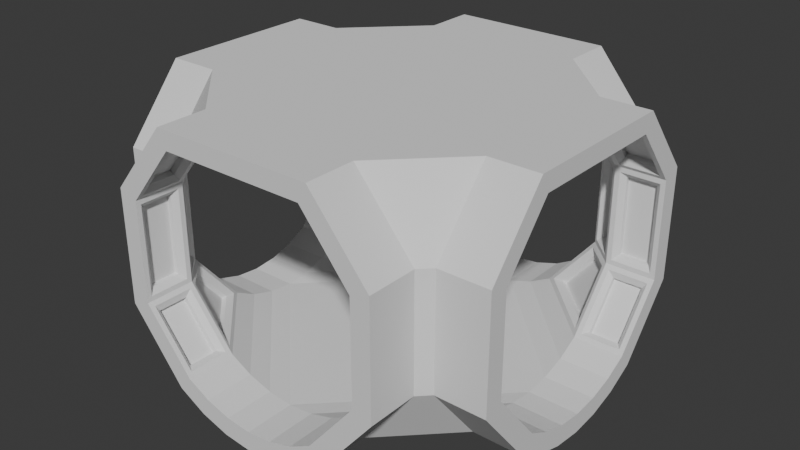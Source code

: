 # Source: corridor-junction-x.blend  (saved by Blender 4.4.32; exported with 4.5.12 LTS)
import bpy
from mathutils import Matrix  # noqa: F401  (used for matrix-valued properties, if any)

bpy.ops.wm.read_factory_settings(use_empty=True)
scene = bpy.context.scene
scene.name = 'Scene'

# ---- collections
col_collection = bpy.data.collections.new('Collection'); scene.collection.children.link(col_collection)

# ---- world
world_world = bpy.data.worlds.new('World'); scene.world = world_world
world_world.use_nodes = True; world_world.node_tree.nodes.clear()
_N = world_world.node_tree.nodes; _L = world_world.node_tree.links
n0 = _N.new('ShaderNodeOutputWorld'); n0.name = 'World Output'; n0.location = (300, 300)
n1 = _N.new('ShaderNodeBackground'); n1.name = 'Background'; n1.location = (10, 300)
n1.inputs[0].default_value = (0.05088, 0.05088, 0.05088, 1.0)
_L.new(n1.outputs[0], n0.inputs[0])
n0.is_active_output = True
world_world.color = (0.05088, 0.05088, 0.05088)
world_world.sun_shadow_jitter_overblur = 0.0

# ---- meshes
me_cylinder_001 = bpy.data.meshes.new('Cylinder.001')
me_cylinder_001.from_pydata([(0.7184, 1.598, -2.126), (1.197, 1.015, -2.126), (1.197, 0.01962, -2.126), (0.7184, -0.5638, -2.126), (0.4937, -0.6839, -2.126), (0.2498, -0.7579, -2.126), (-0.003825, -0.7829, -2.126), (-0.2574, -0.7579, -2.126), (-0.5013, -0.6839, -2.126), (-0.7261, -0.5638, -2.126), (-1.205, 0.01962, -2.126), (-1.205, 1.015, -2.126), (-0.7261, 1.598, -2.126), (0.8039, 1.779, -2.126), (1.386, 1.082, -2.126), (1.386, -0.04776, -2.126), (0.8453, -0.7184, -2.126), (0.5702, -0.8687, -2.126), (0.2888, -0.9541, -2.126), (-0.003825, -0.9829, -2.126), (-0.2965, -0.9541, -2.126), (-0.5778, -0.8687, -2.126), (-0.8529, -0.7184, -2.126), (-1.393, -0.04776, -2.126), (-1.393, 1.082, -2.126), (-0.8116, 1.779, -2.126), (-0.7261, 1.598, 1.874), (-1.205, 1.015, 1.874), (-1.205, 0.01962, 1.874), (-0.7261, -0.5638, 1.874), (-0.5013, -0.6839, 1.874), (-0.2574, -0.7579, 1.874), (-0.003825, -0.7829, 1.874), (0.2498, -0.7579, 1.874), (0.4937, -0.6839, 1.874), (0.7184, -0.5638, 1.874), (1.197, 0.01962, 1.874), (1.197, 1.015, 1.874), (0.7184, 1.598, 1.874), (-0.8116, 1.779, 1.874), (-1.393, 1.082, 1.874), (-1.393, -0.04776, 1.874), (-0.8529, -0.7184, 1.874), (-0.5779, -0.8687, 1.874), (-0.2965, -0.9541, 1.874), (-0.003825, -0.9829, 1.874), (0.2888, -0.9541, 1.874), (0.5702, -0.8687, 1.874), (0.8453, -0.7184, 1.874), (1.386, -0.04776, 1.874), (1.386, 1.082, 1.874), (0.8039, 1.779, 1.874), (-2.004, 1.598, -0.8484), (-2.004, 1.015, -1.327), (-2.004, 0.01962, -1.327), (-2.004, -0.5638, -0.8484), (-2.004, -0.6839, -0.6236), (-2.004, -0.7579, -0.3797), (-2.004, -0.7829, -0.1261), (-2.004, -0.7579, 0.1275), (-2.004, -0.6839, 0.3714), (-2.004, -0.5638, 0.5961), (-2.004, 0.01962, 1.075), (-2.004, 1.015, 1.075), (-2.004, 1.598, 0.5961), (-2.004, 1.779, -0.9339), (-2.004, 1.082, -1.515), (-2.004, -0.04776, -1.515), (-2.004, -0.7184, -0.9752), (-2.004, -0.8687, -0.7002), (-2.004, -0.9541, -0.4188), (-2.004, -0.9829, -0.1261), (-2.004, -0.9541, 0.1665), (-2.004, -0.8687, 0.4479), (-2.004, -0.7184, 0.723), (-2.004, -0.04776, 1.263), (-2.004, 1.082, 1.263), (-2.004, 1.779, 0.6816), (1.996, 1.598, 0.5961), (1.996, 1.015, 1.075), (1.996, 0.01962, 1.075), (1.996, -0.5638, 0.5961), (1.996, -0.6839, 0.3714), (1.996, -0.7579, 0.1275), (1.996, -0.7829, -0.1261), (1.996, -0.7579, -0.3797), (1.996, -0.6839, -0.6236), (1.996, -0.5638, -0.8484), (1.996, 0.01962, -1.327), (1.996, 1.015, -1.327), (1.996, 1.598, -0.8484), (1.996, 1.779, 0.6816), (1.996, 1.082, 1.263), (1.996, -0.04776, 1.263), (1.996, -0.7184, 0.723), (1.996, -0.8687, 0.4479), (1.996, -0.9541, 0.1665), (1.996, -0.9829, -0.1261), (1.996, -0.9541, -0.4188), (1.996, -0.8687, -0.7002), (1.996, -0.7184, -0.9752), (1.996, -0.04776, -1.515), (1.996, 1.082, -1.515), (1.996, 1.779, -0.9339), (1.496, 1.598, 0.5961), (1.496, 1.015, 1.075), (1.496, 0.01962, 1.075), (1.496, -0.5638, 0.5961), (1.496, -0.6839, 0.3714), (1.496, -0.7579, 0.1275), (1.496, -0.7829, -0.1261), (1.496, -0.7579, -0.3797), (1.496, -0.6839, -0.6236), (1.496, -0.5638, -0.8484), (1.496, 0.01962, -1.327), (1.496, 1.015, -1.327), (1.496, 1.598, -0.8484), (1.496, 1.779, 0.6816), (1.496, 1.082, 1.263), (1.496, -0.04776, 1.263), (1.496, -0.7184, 0.723), (1.496, -0.8687, 0.4479), (1.496, -0.9541, 0.1665), (1.496, -0.9829, -0.1261), (1.496, -0.9541, -0.4188), (1.496, -0.8687, -0.7002), (1.496, -0.7184, -0.9752), (1.496, -0.04776, -1.515), (1.496, 1.082, -1.515), (1.496, 1.779, -0.9339), (-0.7261, 1.598, 1.874), (-1.205, 1.015, 1.874), (-1.205, 0.01962, 1.874), (-0.7261, -0.5638, 1.874), (-0.5013, -0.6839, 1.874), (-0.2574, -0.7579, 1.874), (-0.003825, -0.7829, 1.874), (0.2498, -0.7579, 1.874), (0.4937, -0.6839, 1.874), (0.7184, -0.5638, 1.874), (1.197, 0.01962, 1.874), (1.197, 1.015, 1.874), (0.7184, 1.598, 1.874), (0.8453, -0.7184, 1.874), (-0.7261, 1.598, 1.374), (-1.205, 1.015, 1.374), (-1.205, 0.01962, 1.374), (-0.7261, -0.5638, 1.374), (-0.5013, -0.6839, 1.374), (-0.2574, -0.7579, 1.374), (-0.003825, -0.7829, 1.374), (0.2498, -0.7579, 1.374), (0.4937, -0.6839, 1.374), (0.7184, -0.5638, 1.374), (1.197, 0.01962, 1.374), (1.197, 1.015, 1.374), (0.7184, 1.598, 1.374), (-0.8116, 1.779, 1.374), (-1.393, 1.082, 1.374), (-1.393, -0.04776, 1.374), (-0.8529, -0.7184, 1.374), (-0.5779, -0.8687, 1.374), (-0.2965, -0.9541, 1.374), (-0.003825, -0.9829, 1.374), (0.2888, -0.9541, 1.374), (0.5702, -0.8687, 1.374), (0.8453, -0.7184, 1.374), (1.386, -0.04776, 1.374), (1.386, 1.082, 1.374), (0.8039, 1.779, 1.374), (-1.504, 1.598, -0.8484), (-1.504, 1.015, -1.327), (-1.504, 0.01962, -1.327), (-1.504, -0.5638, -0.8484), (-1.504, -0.6839, -0.6236), (-1.504, -0.7579, -0.3797), (-1.504, -0.7829, -0.1261), (-1.504, -0.7579, 0.1275), (-1.504, -0.6839, 0.3714), (-1.504, -0.5638, 0.5961), (-1.504, 0.01962, 1.075), (-1.504, 1.015, 1.075), (-1.504, 1.598, 0.5961), (-1.504, 1.779, -0.9339), (-1.504, 1.082, -1.515), (-1.504, -0.04776, -1.515), (-1.504, -0.7184, -0.9752), (-1.504, -0.8687, -0.7002), (-1.504, -0.9541, -0.4188), (-1.504, -0.9829, -0.1261), (-1.504, -0.9541, 0.1665), (-1.504, -0.8687, 0.4479), (-1.504, -0.7184, 0.723), (-1.504, -0.04776, 1.263), (-1.504, 1.082, 1.263), (-1.504, 1.779, 0.6816), (0.7184, 1.598, -1.626), (1.197, 1.015, -1.626), (1.197, 0.01962, -1.626), (0.7184, -0.5638, -1.626), (0.4937, -0.6839, -1.626), (0.2498, -0.7579, -1.626), (-0.003825, -0.7829, -1.626), (-0.2574, -0.7579, -1.626), (-0.5013, -0.6839, -1.626), (-0.7261, -0.5638, -1.626), (-1.205, 0.01962, -1.626), (-1.205, 1.015, -1.626), (-0.7261, 1.598, -1.626), (0.8039, 1.779, -1.626), (1.386, 1.082, -1.626), (1.386, -0.04776, -1.626), (0.8453, -0.7184, -1.626), (0.5702, -0.8687, -1.626), (0.2888, -0.9541, -1.626), (-0.003825, -0.9829, -1.626), (-0.2965, -0.9541, -1.626), (-0.5778, -0.8687, -1.626), (-0.8529, -0.7184, -1.626), (-1.393, -0.04776, -1.626), (-1.393, 1.082, -1.626), (-0.8116, 1.779, -1.626), (1.896, -0.1211, 1.089), (1.896, -0.5499, 0.7369), (1.596, -0.5499, 0.7369), (1.596, -0.1211, 1.089), (1.896, 1.155, -1.341), (1.896, 1.584, -0.9891), (1.596, 1.584, -0.9891), (1.596, 1.155, -1.341), (1.896, 0.9146, 1.175), (1.896, 0.1196, 1.175), (1.596, 0.1196, 1.175), (1.596, 0.9146, 1.175), (1.896, 0.9146, -1.427), (1.596, 0.9146, -1.427), (1.596, 0.1196, -1.427), (1.896, 0.1196, -1.427), (1.896, 1.584, 0.7369), (1.896, 1.155, 1.089), (1.596, 1.155, 1.089), (1.596, 1.584, 0.7369), (1.896, -0.1211, -1.341), (1.596, -0.1211, -1.341), (1.596, -0.5499, -0.9891), (1.896, -0.5499, -0.9891), (1.211, 1.155, 1.774), (0.8592, 1.584, 1.774), (0.8592, 1.584, 1.474), (1.211, 1.155, 1.474), (1.297, 0.9146, 1.774), (1.297, 0.9146, 1.474), (1.297, 0.1196, 1.474), (1.297, 0.1196, 1.774), (1.211, -0.1211, 1.774), (1.211, -0.1211, 1.474), (0.8592, -0.5499, 1.474), (0.8592, -0.5499, 1.774), (-1.305, 0.9146, 1.774), (-1.305, 0.1196, 1.774), (-1.305, 0.1196, 1.474), (-1.305, 0.9146, 1.474), (-0.8668, 1.584, 1.774), (-1.219, 1.155, 1.774), (-1.219, 1.155, 1.474), (-0.8668, 1.584, 1.474), (-1.904, 0.9146, 1.175), (-1.604, 0.9146, 1.175), (-1.604, 0.1196, 1.175), (-1.904, 0.1196, 1.175), (-1.904, 1.584, -0.9891), (-1.904, 1.155, -1.341), (-1.604, 1.155, -1.341), (-1.604, 1.584, -0.9891), (-1.904, -0.1211, 1.089), (-1.604, -0.1211, 1.089), (-1.604, -0.5499, 0.7369), (-1.904, -0.5499, 0.7369), (-1.904, -0.1211, -1.341), (-1.904, -0.5499, -0.9891), (-1.604, -0.5499, -0.9891), (-1.604, -0.1211, -1.341), (-1.904, 1.155, 1.089), (-1.904, 1.584, 0.7369), (-1.604, 1.584, 0.7369), (-1.604, 1.155, 1.089), (-1.904, 0.9146, -1.427), (-1.904, 0.1196, -1.427), (-1.604, 0.1196, -1.427), (-1.604, 0.9146, -1.427), (1.297, 0.9146, -2.026), (1.297, 0.1196, -2.026), (1.297, 0.1196, -1.726), (1.297, 0.9146, -1.726), (-1.305, 0.9146, -2.026), (-1.305, 0.9146, -1.726), (-1.305, 0.1196, -1.726), (-1.305, 0.1196, -2.026), (0.8592, 1.584, -2.026), (1.211, 1.155, -2.026), (1.211, 1.155, -1.726), (0.8592, 1.584, -1.726), (1.211, -0.1211, -2.026), (0.8592, -0.5499, -2.026), (0.8592, -0.5499, -1.726), (1.211, -0.1211, -1.726), (-1.219, 1.155, -2.026), (-0.8668, 1.584, -2.026), (-0.8668, 1.584, -1.726), (-1.219, 1.155, -1.726), (-1.346, 0.9146, 1.374), (-1.346, 0.1196, 1.374), (-1.504, 0.1196, 1.216), (-1.504, 0.9146, 1.216), (-0.9373, 1.562, 1.356), (-1.274, 1.151, 1.356), (-1.486, 1.151, 1.144), (-1.486, 1.562, 0.8074), (-1.274, -0.1171, 1.356), (-0.9373, -0.5275, 1.356), (-1.486, -0.5275, 0.8074), (-1.486, -0.1171, 1.144), (-1.504, 0.9146, -1.469), (-1.504, 0.1196, -1.469), (-1.346, 0.1196, -1.626), (-1.346, 0.9146, -1.626), (-1.486, 1.562, -1.06), (-1.486, 1.151, -1.396), (-1.274, 1.151, -1.608), (-0.9373, 1.562, -1.608), (-1.486, -0.1171, -1.396), (-1.486, -0.5275, -1.06), (-0.9373, -0.5275, -1.608), (-1.274, -0.1171, -1.608), (1.478, -0.1171, 1.144), (1.478, -0.5275, 0.8074), (0.9297, -0.5275, 1.356), (1.267, -0.1171, 1.356), (1.496, 0.9146, 1.216), (1.496, 0.1196, 1.216), (1.339, 0.1196, 1.374), (1.339, 0.9146, 1.374), (1.478, 1.562, 0.8074), (1.478, 1.151, 1.144), (1.267, 1.151, 1.356), (0.9297, 1.562, 1.356), (1.478, -0.5275, -1.06), (1.478, -0.1171, -1.396), (1.267, -0.1171, -1.608), (0.9297, -0.5275, -1.608), (1.496, 0.1196, -1.469), (1.496, 0.9146, -1.469), (1.339, 0.9146, -1.626), (1.339, 0.1196, -1.626), (1.478, 1.151, -1.396), (1.478, 1.562, -1.06), (0.9297, 1.562, -1.608), (1.267, 1.151, -1.608), (-0.8668, -0.5499, 1.774), (-0.8668, -0.5499, 1.474), (-1.219, -0.1211, 1.474), (-1.219, -0.1211, 1.774), (-1.219, -0.1211, -2.026), (-1.219, -0.1211, -1.726), (-0.8668, -0.5499, -1.726), (-0.8668, -0.5499, -2.026), (1.425, 0.9146, 1.146), (1.425, 0.1196, 1.146), (1.268, 0.9146, 1.303), (1.268, 0.1196, 1.303), (-1.18, -0.0894, 1.774), (-1.173, -0.01903, 1.824), (-0.7578, -0.5252, 1.824), (-0.8282, -0.5182, 1.774), (1.896, -0.0894, 1.05), (1.946, -0.01903, 1.043), (1.946, -0.5252, 0.6278), (1.896, -0.5182, 0.6982), (1.596, -0.0894, 1.05), (1.546, -0.01903, 1.043), (1.546, -0.5252, 0.6278), (1.596, -0.5182, 0.6982), (1.896, 1.124, -1.302), (1.946, 1.053, -1.295), (1.946, 1.559, -0.8801), (1.896, 1.552, -0.9505), (1.596, 1.124, -1.302), (1.546, 1.053, -1.295), (1.546, 1.559, -0.8801), (1.596, 1.552, -0.9505), (1.896, 0.9146, 1.125), (1.946, 0.9646, 1.075), (1.946, 0.06962, 1.075), (1.896, 0.1196, 1.125), (1.596, 0.9146, 1.125), (1.546, 0.9646, 1.075), (1.546, 0.06962, 1.075), (1.596, 0.1196, 1.125), (1.546, 0.9646, -1.327), (1.596, 0.9146, -1.377), (1.896, 0.9146, -1.377), (1.946, 0.9646, -1.327), (1.896, 0.1196, -1.377), (1.946, 0.06962, -1.327), (1.546, 0.06962, -1.327), (1.596, 0.1196, -1.377), (1.896, 1.552, 0.6982), (1.946, 1.559, 0.6278), (1.946, 1.053, 1.043), (1.896, 1.124, 1.05), (1.596, 1.552, 0.6982), (1.546, 1.559, 0.6278), (1.546, 1.053, 1.043), (1.596, 1.124, 1.05), (1.896, -0.0894, -1.302), (1.946, -0.01903, -1.295), (1.546, -0.01903, -1.295), (1.596, -0.0894, -1.302), (1.896, -0.5182, -0.9505), (1.946, -0.5252, -0.8801), (1.546, -0.5252, -0.8801), (1.596, -0.5182, -0.9505), (1.172, 1.124, 1.774), (1.165, 1.053, 1.824), (0.7501, 1.559, 1.824), (0.8205, 1.552, 1.774), (1.172, 1.124, 1.474), (1.165, 1.053, 1.424), (0.7501, 1.559, 1.424), (0.8205, 1.552, 1.474), (1.197, 0.9646, 1.424), (1.247, 0.9146, 1.474), (1.247, 0.9146, 1.774), (1.197, 0.9646, 1.824), (1.247, 0.1196, 1.774), (1.197, 0.06962, 1.824), (1.197, 0.06962, 1.424), (1.247, 0.1196, 1.474), (1.172, -0.0894, 1.774), (1.165, -0.01903, 1.824), (1.165, -0.01903, 1.424), (1.172, -0.0894, 1.474), (0.8205, -0.5182, 1.774), (0.7501, -0.5252, 1.824), (0.7501, -0.5252, 1.424), (0.8205, -0.5182, 1.474), (-1.255, 0.9146, 1.774), (-1.205, 0.9646, 1.824), (-1.205, 0.06962, 1.824), (-1.255, 0.1196, 1.774), (-1.255, 0.9146, 1.474), (-1.205, 0.9646, 1.424), (-1.205, 0.06962, 1.424), (-1.255, 0.1196, 1.474), (-0.8282, 1.552, 1.774), (-0.7578, 1.559, 1.824), (-1.173, 1.053, 1.824), (-1.18, 1.124, 1.774), (-0.8282, 1.552, 1.474), (-0.7578, 1.559, 1.424), (-1.173, 1.053, 1.424), (-1.18, 1.124, 1.474), (-1.554, 0.9646, 1.075), (-1.604, 0.9146, 1.125), (-1.904, 0.9146, 1.125), (-1.954, 0.9646, 1.075), (-1.904, 0.1196, 1.125), (-1.954, 0.06962, 1.075), (-1.554, 0.06962, 1.075), (-1.604, 0.1196, 1.125), (-1.904, 1.552, -0.9505), (-1.954, 1.559, -0.8801), (-1.954, 1.053, -1.295), (-1.904, 1.124, -1.302), (-1.604, 1.552, -0.9505), (-1.554, 1.559, -0.8801), (-1.554, 1.053, -1.295), (-1.604, 1.124, -1.302), (-1.904, -0.0894, 1.05), (-1.954, -0.01903, 1.043), (-1.554, -0.01903, 1.043), (-1.604, -0.0894, 1.05), (-1.904, -0.5182, 0.6982), (-1.954, -0.5252, 0.6278), (-1.554, -0.5252, 0.6278), (-1.604, -0.5182, 0.6982), (-1.904, -0.0894, -1.302), (-1.954, -0.01903, -1.295), (-1.954, -0.5252, -0.8801), (-1.904, -0.5182, -0.9505), (-1.604, -0.0894, -1.302), (-1.554, -0.01903, -1.295), (-1.554, -0.5252, -0.8801), (-1.604, -0.5182, -0.9505), (-1.904, 1.124, 1.05), (-1.954, 1.053, 1.043), (-1.954, 1.559, 0.6278), (-1.904, 1.552, 0.6982), (-1.604, 1.124, 1.05), (-1.554, 1.053, 1.043), (-1.554, 1.559, 0.6278), (-1.604, 1.552, 0.6982), (-1.904, 0.9146, -1.377), (-1.954, 0.9646, -1.327), (-1.954, 0.06962, -1.327), (-1.904, 0.1196, -1.377), (-1.604, 0.9146, -1.377), (-1.554, 0.9646, -1.327), (-1.554, 0.06962, -1.327), (-1.604, 0.1196, -1.377), (1.247, 0.9146, -2.026), (1.197, 0.9646, -2.076), (1.197, 0.06962, -2.076), (1.247, 0.1196, -2.026), (1.247, 0.9146, -1.726), (1.197, 0.9646, -1.676), (1.197, 0.06962, -1.676), (1.247, 0.1196, -1.726), (-1.205, 0.9646, -1.676), (-1.255, 0.9146, -1.726), (-1.255, 0.9146, -2.026), (-1.205, 0.9646, -2.076), (-1.255, 0.1196, -2.026), (-1.205, 0.06962, -2.076), (-1.205, 0.06962, -1.676), (-1.255, 0.1196, -1.726), (0.8205, 1.552, -2.026), (0.7501, 1.559, -2.076), (1.165, 1.053, -2.076), (1.172, 1.124, -2.026), (0.8205, 1.552, -1.726), (0.7501, 1.559, -1.676), (1.165, 1.053, -1.676), (1.172, 1.124, -1.726), (1.172, -0.0894, -2.026), (1.165, -0.01903, -2.076), (0.7501, -0.5252, -2.076), (0.8205, -0.5182, -2.026), (1.172, -0.0894, -1.726), (1.165, -0.01903, -1.676), (0.7501, -0.5252, -1.676), (0.8205, -0.5182, -1.726), (-1.18, 1.124, -2.026), (-1.173, 1.053, -2.076), (-0.7578, 1.559, -2.076), (-0.8282, 1.552, -2.026), (-1.18, 1.124, -1.726), (-1.173, 1.053, -1.676), (-0.7578, 1.559, -1.676), (-0.8282, 1.552, -1.726), (-1.311, 0.9146, 1.339), (-1.24, 0.9646, 1.339), (-1.24, 0.06962, 1.339), (-1.311, 0.1196, 1.339), (-1.468, 0.9146, 1.181), (-1.468, 0.9646, 1.11), (-1.468, 0.06962, 1.11), (-1.468, 0.1196, 1.181), (-0.9067, 1.537, 1.325), (-0.8011, 1.555, 1.334), (-1.209, 1.058, 1.334), (-1.244, 1.126, 1.325), (-1.455, 1.537, 0.7768), (-1.464, 1.555, 0.6712), (-1.464, 1.058, 1.079), (-1.455, 1.126, 1.114), (-1.244, -0.09197, 1.325), (-1.209, -0.02363, 1.334), (-0.8011, -0.5206, 1.334), (-0.9067, -0.5024, 1.325), (-1.455, -0.09197, 1.114), (-1.464, -0.02363, 1.079), (-1.464, -0.5206, 0.6712), (-1.455, -0.5024, 0.7768), (-1.468, 0.9146, -1.433), (-1.468, 0.9646, -1.363), (-1.468, 0.06962, -1.363), (-1.468, 0.1196, -1.433), (-1.311, 0.9146, -1.591), (-1.24, 0.9646, -1.591), (-1.24, 0.06962, -1.591), (-1.311, 0.1196, -1.591), (-1.455, 1.537, -1.029), (-1.464, 1.555, -0.9234), (-1.464, 1.058, -1.331), (-1.455, 1.126, -1.366), (-0.9067, 1.537, -1.578), (-0.8011, 1.555, -1.587), (-1.209, 1.058, -1.587), (-1.244, 1.126, -1.578), (-1.455, -0.09197, -1.366), (-1.464, -0.02363, -1.331), (-1.464, -0.5206, -0.9234), (-1.455, -0.5024, -1.029), (-1.244, -0.09197, -1.578), (-1.209, -0.02363, -1.587), (-0.8011, -0.5206, -1.587), (-0.9067, -0.5024, -1.578), (1.448, -0.09197, 1.114), (1.457, -0.02363, 1.079), (1.457, -0.5206, 0.6712), (1.448, -0.5024, 0.7768), (1.236, -0.09197, 1.325), (1.201, -0.02363, 1.334), (0.7935, -0.5206, 1.334), (0.8991, -0.5024, 1.325), (1.448, 1.537, 0.7768), (1.457, 1.555, 0.6712), (1.457, 1.058, 1.079), (1.448, 1.126, 1.114), (0.8991, 1.537, 1.325), (0.7935, 1.555, 1.334), (1.201, 1.058, 1.334), (1.236, 1.126, 1.325), (1.448, -0.5024, -1.029), (1.457, -0.5206, -0.9234), (1.457, -0.02363, -1.331), (1.448, -0.09197, -1.366), (0.8991, -0.5024, -1.578), (0.7935, -0.5206, -1.587), (1.201, -0.02363, -1.587), (1.236, -0.09197, -1.578), (1.461, 0.1196, -1.433), (1.461, 0.06962, -1.363), (1.461, 0.9646, -1.363), (1.461, 0.9146, -1.433), (1.303, 0.1196, -1.591), (1.233, 0.06962, -1.591), (1.233, 0.9646, -1.591), (1.303, 0.9146, -1.591), (1.448, 1.126, -1.366), (1.457, 1.058, -1.331), (1.457, 1.555, -0.9234), (1.448, 1.537, -1.029), (1.236, 1.126, -1.578), (1.201, 1.058, -1.587), (0.7935, 1.555, -1.587), (0.8991, 1.537, -1.578), (-0.7578, -0.5252, 1.424), (-0.8282, -0.5182, 1.474), (-1.173, -0.01903, 1.424), (-1.18, -0.0894, 1.474), (-1.18, -0.0894, -2.026), (-1.173, -0.01903, -2.076), (-1.173, -0.01903, -1.676), (-1.18, -0.0894, -1.726), (-0.8282, -0.5182, -2.026), (-0.7578, -0.5252, -2.076), (-0.7578, -0.5252, -1.676), (-0.8282, -0.5182, -1.726)], [], [(3, 16, 17, 4), (4, 17, 18, 5), (5, 18, 19, 6), (6, 19, 20, 7), (7, 20, 21, 8), (8, 21, 22, 9), (2, 15, 16, 3), (1, 14, 15, 2), (0, 13, 14, 1), (12, 25, 13, 0), (11, 24, 25, 12), (10, 23, 24, 11), (9, 22, 23, 10), (29, 42, 43, 30), (30, 43, 44, 31), (31, 44, 45, 32), (32, 45, 46, 33), (33, 46, 47, 34), (34, 47, 48, 35), (28, 41, 42, 29), (27, 40, 41, 28), (26, 39, 40, 27), (38, 51, 39, 26), (37, 50, 51, 38), (36, 49, 50, 37), (35, 48, 49, 36), (55, 68, 69, 56), (56, 69, 70, 57), (57, 70, 71, 58), (58, 71, 72, 59), (59, 72, 73, 60), (60, 73, 74, 61), (54, 67, 68, 55), (53, 66, 67, 54), (52, 65, 66, 53), (64, 77, 65, 52), (63, 76, 77, 64), (62, 75, 76, 63), (61, 74, 75, 62), (81, 94, 95, 82), (82, 95, 96, 83), (83, 96, 97, 84), (84, 97, 98, 85), (85, 98, 99, 86), (86, 99, 100, 87), (80, 93, 94, 81), (79, 92, 93, 80), (78, 91, 92, 79), (90, 103, 91, 78), (89, 102, 103, 90), (88, 101, 102, 89), (87, 100, 101, 88), (222, 223, 224, 225), (86, 112, 111, 85), (226, 227, 228, 229), (84, 110, 109, 83), (230, 231, 232, 233), (234, 235, 236, 237), (82, 108, 107, 81), (87, 113, 112, 86), (238, 239, 240, 241), (242, 243, 244, 245), (85, 111, 110, 84), (83, 109, 108, 82), (90, 78, 104, 116), (102, 128, 129, 103), (96, 122, 123, 97), (92, 118, 119, 93), (101, 127, 128, 102), (94, 120, 121, 95), (99, 125, 126, 100), (91, 117, 118, 92), (97, 123, 124, 98), (100, 126, 127, 101), (95, 121, 122, 96), (103, 129, 117, 91), (93, 119, 120, 94), (98, 124, 125, 99), (31, 135, 134, 30), (38, 26, 130, 142), (34, 138, 137, 33), (37, 38, 142, 141), (32, 136, 135, 31), (35, 139, 143, 48), (27, 28, 132, 131), (37, 141, 140, 36), (35, 139, 138, 34), (26, 27, 131, 130), (33, 137, 136, 32), (36, 140, 139, 35), (136, 150, 149, 135), (246, 247, 248, 249), (137, 151, 150, 136), (250, 251, 252, 253), (138, 152, 151, 137), (254, 255, 256, 257), (139, 153, 152, 138), (258, 259, 260, 261), (262, 263, 264, 265), (135, 149, 148, 134), (142, 130, 144, 156), (41, 159, 160, 42), (46, 164, 165, 47), (50, 168, 169, 51), (44, 162, 163, 45), (40, 158, 159, 41), (49, 167, 168, 50), (42, 160, 161, 43), (47, 165, 166, 48), (39, 157, 158, 40), (45, 163, 164, 46), (48, 166, 167, 49), (43, 161, 162, 44), (51, 169, 157, 39), (266, 267, 268, 269), (56, 174, 173, 55), (61, 179, 178, 60), (270, 271, 272, 273), (59, 177, 176, 58), (274, 275, 276, 277), (57, 175, 174, 56), (64, 52, 170, 182), (278, 279, 280, 281), (60, 178, 177, 59), (282, 283, 284, 285), (58, 176, 175, 57), (286, 287, 288, 289), (65, 183, 184, 66), (71, 189, 190, 72), (74, 192, 193, 75), (69, 187, 188, 70), (77, 195, 183, 65), (67, 185, 186, 68), (72, 190, 191, 73), (76, 194, 195, 77), (70, 188, 189, 71), (66, 184, 185, 67), (75, 193, 194, 76), (68, 186, 187, 69), (73, 191, 192, 74), (290, 291, 292, 293), (294, 295, 296, 297), (4, 200, 199, 3), (298, 299, 300, 301), (7, 203, 202, 6), (5, 201, 200, 4), (12, 0, 196, 208), (302, 303, 304, 305), (8, 204, 203, 7), (306, 307, 308, 309), (6, 202, 201, 5), (13, 209, 210, 14), (19, 215, 216, 20), (22, 218, 219, 23), (17, 213, 214, 18), (25, 221, 209, 13), (15, 211, 212, 16), (20, 216, 217, 21), (24, 220, 221, 25), (18, 214, 215, 19), (14, 210, 211, 15), (23, 219, 220, 24), (16, 212, 213, 17), (21, 217, 218, 22), (158, 194, 193, 159), (157, 195, 194, 158), (159, 193, 192, 160), (310, 311, 312, 313), (314, 315, 316, 317), (318, 319, 320, 321), (184, 220, 219, 185), (322, 323, 324, 325), (183, 221, 220, 184), (326, 327, 328, 329), (185, 219, 218, 186), (330, 331, 332, 333), (118, 168, 167, 119), (117, 169, 168, 118), (119, 167, 166, 120), (334, 335, 336, 337), (338, 339, 340, 341), (342, 343, 344, 345), (127, 211, 210, 128), (128, 210, 209, 129), (126, 212, 211, 127), (346, 347, 348, 349), (350, 351, 352, 353), (354, 355, 356, 357), (186, 218, 217, 187), (187, 217, 216, 188), (188, 216, 215, 189), (125, 213, 212, 126), (124, 214, 213, 125), (123, 215, 214, 124), (120, 166, 165, 121), (121, 165, 164, 122), (122, 164, 163, 123), (160, 192, 191, 161), (161, 191, 190, 162), (162, 190, 189, 163), (189, 215, 123, 163), (173, 174, 204, 205), (174, 175, 203, 204), (175, 176, 202, 203), (112, 113, 199, 200), (111, 112, 200, 201), (110, 111, 201, 202), (107, 108, 152, 153), (108, 109, 151, 152), (109, 110, 150, 151), (147, 148, 178, 179), (148, 149, 177, 178), (149, 150, 176, 177), (176, 150, 110, 202), (144, 208, 196, 156), (116, 104, 156, 196), (170, 208, 144, 182), (183, 195, 157, 221), (129, 209, 169, 117), (157, 169, 209, 221), (358, 359, 360, 361), (134, 148, 147, 133), (9, 205, 204, 8), (362, 363, 364, 365), (222, 225, 378, 374), (225, 224, 381, 378), (227, 226, 382, 385), (80, 81, 376, 375), (226, 229, 386, 382), (229, 228, 389, 386), (231, 230, 390, 393), (89, 90, 384, 383), (230, 233, 394, 390), (233, 232, 397, 394), (235, 234, 400, 399), (79, 80, 392, 391), (236, 235, 399, 405), (234, 237, 402, 400), (239, 238, 406, 409), (237, 236, 405, 402), (238, 241, 410, 406), (241, 240, 413, 410), (243, 242, 414, 417), (78, 79, 408, 407), (242, 245, 418, 414), (245, 244, 421, 418), (247, 246, 422, 425), (88, 114, 416, 415), (246, 249, 426, 422), (249, 248, 429, 426), (251, 250, 432, 431), (141, 142, 424, 423), (252, 251, 431, 437), (250, 253, 434, 432), (255, 254, 438, 441), (253, 252, 437, 434), (254, 257, 442, 438), (257, 256, 445, 442), (259, 258, 446, 449), (140, 154, 440, 439), (258, 261, 450, 446), (261, 260, 453, 450), (263, 262, 454, 457), (131, 132, 448, 447), (262, 265, 458, 454), (265, 264, 461, 458), (267, 266, 464, 463), (130, 131, 456, 455), (268, 267, 463, 469), (266, 269, 466, 464), (271, 270, 470, 473), (269, 268, 469, 466), (270, 273, 474, 470), (273, 272, 477, 474), (275, 274, 478, 481), (52, 53, 472, 471), (274, 277, 482, 478), (277, 276, 485, 482), (279, 278, 486, 489), (62, 180, 480, 479), (278, 281, 490, 486), (281, 280, 493, 490), (283, 282, 494, 497), (54, 55, 488, 487), (282, 285, 498, 494), (285, 284, 501, 498), (287, 286, 502, 505), (63, 64, 496, 495), (286, 289, 506, 502), (289, 288, 509, 506), (291, 290, 510, 513), (53, 54, 504, 503), (290, 293, 514, 510), (293, 292, 517, 514), (295, 294, 520, 519), (1, 2, 512, 511), (296, 295, 519, 525), (294, 297, 522, 520), (299, 298, 526, 529), (297, 296, 525, 522), (298, 301, 530, 526), (301, 300, 533, 530), (303, 302, 534, 537), (0, 1, 528, 527), (302, 305, 538, 534), (305, 304, 541, 538), (307, 306, 542, 545), (2, 3, 536, 535), (306, 309, 546, 542), (309, 308, 549, 546), (311, 310, 550, 553), (11, 12, 544, 543), (310, 313, 554, 550), (313, 312, 557, 554), (315, 314, 558, 561), (145, 146, 552, 551), (314, 317, 562, 558), (317, 316, 565, 562), (319, 318, 566, 569), (144, 145, 560, 559), (318, 321, 570, 566), (321, 320, 573, 570), (323, 322, 574, 577), (146, 147, 568, 567), (322, 325, 578, 574), (325, 324, 581, 578), (327, 326, 582, 585), (171, 172, 576, 575), (326, 329, 586, 582), (329, 328, 589, 586), (331, 330, 590, 593), (170, 171, 584, 583), (330, 333, 594, 590), (333, 332, 597, 594), (335, 334, 598, 601), (172, 173, 592, 591), (334, 337, 602, 598), (337, 336, 605, 602), (343, 342, 606, 609), (106, 107, 600, 599), (105, 106, 367, 366), (106, 154, 369, 367), (154, 155, 368, 369), (155, 105, 366, 368), (342, 345, 610, 606), (345, 344, 613, 610), (347, 346, 614, 617), (104, 105, 608, 607), (346, 349, 618, 614), (349, 348, 621, 618), (351, 350, 622, 625), (113, 114, 616, 615), (350, 353, 626, 622), (353, 352, 629, 626), (355, 354, 630, 633), (114, 115, 624, 623), (354, 357, 634, 630), (357, 356, 637, 634), (360, 359, 639, 641), (115, 116, 632, 631), (223, 222, 374, 377), (363, 362, 642, 645), (132, 133, 372, 371), (361, 360, 641, 370), (362, 365, 646, 642), (365, 364, 649, 646), (10, 206, 644, 643), (146, 132, 371, 640), (106, 80, 375, 379), (224, 223, 377, 381), (81, 107, 380, 376), (107, 106, 379, 380), (115, 89, 383, 387), (228, 227, 385, 389), (90, 116, 388, 384), (116, 115, 387, 388), (105, 79, 391, 395), (232, 231, 393, 397), (80, 106, 396, 392), (106, 105, 395, 396), (89, 115, 398, 401), (88, 89, 401, 403), (115, 114, 404, 398), (114, 88, 403, 404), (104, 78, 407, 411), (240, 239, 409, 413), (79, 105, 412, 408), (105, 104, 411, 412), (87, 88, 415, 419), (244, 243, 417, 421), (114, 113, 420, 416), (113, 87, 419, 420), (155, 141, 423, 427), (248, 247, 425, 429), (142, 156, 428, 424), (156, 155, 427, 428), (141, 155, 430, 433), (140, 141, 433, 435), (155, 154, 436, 430), (154, 140, 435, 436), (139, 140, 439, 443), (256, 255, 441, 445), (154, 153, 444, 440), (153, 139, 443, 444), (145, 131, 447, 451), (260, 259, 449, 453), (132, 146, 452, 448), (146, 145, 451, 452), (144, 130, 455, 459), (264, 263, 457, 461), (131, 145, 460, 456), (145, 144, 459, 460), (63, 181, 462, 465), (62, 63, 465, 467), (181, 180, 468, 462), (180, 62, 467, 468), (170, 52, 471, 475), (272, 271, 473, 477), (53, 171, 476, 472), (171, 170, 475, 476), (61, 62, 479, 483), (276, 275, 481, 485), (180, 179, 484, 480), (179, 61, 483, 484), (172, 54, 487, 491), (280, 279, 489, 493), (55, 173, 492, 488), (173, 172, 491, 492), (181, 63, 495, 499), (284, 283, 497, 501), (64, 182, 500, 496), (182, 181, 499, 500), (171, 53, 503, 507), (288, 287, 505, 509), (54, 172, 508, 504), (172, 171, 507, 508), (197, 1, 511, 515), (292, 291, 513, 517), (2, 198, 516, 512), (198, 197, 515, 516), (11, 207, 518, 521), (10, 11, 521, 523), (207, 206, 524, 518), (206, 10, 523, 524), (196, 0, 527, 531), (300, 299, 529, 533), (1, 197, 532, 528), (197, 196, 531, 532), (198, 2, 535, 539), (304, 303, 537, 541), (3, 199, 540, 536), (199, 198, 539, 540), (207, 11, 543, 547), (308, 307, 545, 549), (12, 208, 548, 544), (208, 207, 547, 548), (181, 145, 551, 555), (312, 311, 553, 557), (146, 180, 556, 552), (180, 181, 555, 556), (182, 144, 559, 563), (316, 315, 561, 565), (145, 181, 564, 560), (181, 182, 563, 564), (180, 146, 567, 571), (320, 319, 569, 573), (147, 179, 572, 568), (179, 180, 571, 572), (207, 171, 575, 579), (324, 323, 577, 581), (172, 206, 580, 576), (206, 207, 579, 580), (208, 170, 583, 587), (328, 327, 585, 589), (171, 207, 588, 584), (207, 208, 587, 588), (206, 172, 591, 595), (332, 331, 593, 597), (173, 205, 596, 592), (205, 206, 595, 596), (154, 106, 599, 603), (336, 335, 601, 605), (107, 153, 604, 600), (153, 154, 603, 604), (339, 338, 366, 367), (338, 341, 368, 366), (340, 339, 367, 369), (341, 340, 369, 368), (156, 104, 607, 611), (344, 343, 609, 613), (105, 155, 612, 608), (155, 156, 611, 612), (199, 113, 615, 619), (348, 347, 617, 621), (114, 198, 620, 616), (198, 199, 619, 620), (198, 114, 623, 627), (352, 351, 625, 629), (115, 197, 628, 624), (197, 198, 627, 628), (197, 115, 631, 635), (356, 355, 633, 637), (116, 196, 636, 632), (196, 197, 635, 636), (133, 147, 638, 372), (147, 146, 640, 638), (359, 358, 373, 639), (9, 10, 643, 647), (364, 363, 645, 649), (206, 205, 648, 644), (205, 9, 647, 648), (371, 372, 373, 370), (375, 376, 377, 374), (379, 375, 374, 378), (376, 380, 381, 377), (378, 381, 380, 379), (383, 384, 385, 382), (387, 383, 382, 386), (384, 388, 389, 385), (386, 389, 388, 387), (391, 392, 393, 390), (395, 391, 390, 394), (397, 393, 392, 396), (394, 397, 396, 395), (399, 400, 401, 398), (403, 401, 400, 402), (405, 399, 398, 404), (402, 405, 404, 403), (407, 408, 409, 406), (411, 407, 406, 410), (413, 409, 408, 412), (410, 413, 412, 411), (415, 416, 417, 414), (419, 415, 414, 418), (421, 417, 416, 420), (420, 419, 418, 421), (423, 424, 425, 422), (427, 423, 422, 426), (424, 428, 429, 425), (426, 429, 428, 427), (431, 432, 433, 430), (435, 433, 432, 434), (437, 431, 430, 436), (434, 437, 436, 435), (439, 440, 441, 438), (443, 439, 438, 442), (445, 441, 440, 444), (442, 445, 444, 443), (447, 448, 449, 446), (451, 447, 446, 450), (453, 449, 448, 452), (450, 453, 452, 451), (455, 456, 457, 454), (459, 455, 454, 458), (461, 457, 456, 460), (458, 461, 460, 459), (463, 464, 465, 462), (467, 465, 464, 466), (469, 463, 462, 468), (466, 469, 468, 467), (471, 472, 473, 470), (475, 471, 470, 474), (472, 476, 477, 473), (474, 477, 476, 475), (479, 480, 481, 478), (483, 479, 478, 482), (485, 481, 480, 484), (484, 483, 482, 485), (487, 488, 489, 486), (491, 487, 486, 490), (488, 492, 493, 489), (490, 493, 492, 491), (495, 496, 497, 494), (499, 495, 494, 498), (501, 497, 496, 500), (498, 501, 500, 499), (503, 504, 505, 502), (502, 506, 507, 503), (509, 505, 504, 508), (506, 509, 508, 507), (511, 512, 513, 510), (515, 511, 510, 514), (512, 516, 517, 513), (514, 517, 516, 515), (519, 520, 521, 518), (523, 521, 520, 522), (525, 519, 518, 524), (522, 525, 524, 523), (527, 528, 529, 526), (531, 527, 526, 530), (533, 529, 528, 532), (530, 533, 532, 531), (535, 536, 537, 534), (534, 538, 539, 535), (536, 540, 541, 537), (538, 541, 540, 539), (543, 544, 545, 542), (547, 543, 542, 546), (549, 545, 544, 548), (546, 549, 548, 547), (551, 552, 553, 550), (550, 554, 555, 551), (552, 556, 557, 553), (556, 555, 554, 557), (559, 560, 561, 558), (558, 562, 563, 559), (560, 564, 565, 561), (564, 563, 562, 565), (567, 568, 569, 566), (566, 570, 571, 567), (568, 572, 573, 569), (572, 571, 570, 573), (575, 576, 577, 574), (574, 578, 579, 575), (576, 580, 581, 577), (580, 579, 578, 581), (583, 584, 585, 582), (582, 586, 587, 583), (584, 588, 589, 585), (588, 587, 586, 589), (591, 592, 593, 590), (590, 594, 595, 591), (592, 596, 597, 593), (596, 595, 594, 597), (599, 600, 601, 598), (598, 602, 603, 599), (600, 604, 605, 601), (604, 603, 602, 605), (607, 608, 609, 606), (606, 610, 611, 607), (608, 612, 613, 609), (612, 611, 610, 613), (615, 616, 617, 614), (614, 618, 619, 615), (616, 620, 621, 617), (620, 619, 618, 621), (623, 624, 625, 622), (622, 626, 627, 623), (624, 628, 629, 625), (628, 627, 626, 629), (631, 632, 633, 630), (630, 634, 635, 631), (632, 636, 637, 633), (636, 635, 634, 637), (372, 638, 639, 373), (641, 639, 638, 640), (640, 371, 370, 641), (643, 644, 645, 642), (647, 643, 642, 646), (649, 645, 644, 648), (646, 649, 648, 647), (358, 361, 370, 373)])
_uv = me_cylinder_001.uv_layers.new(name='UVMap')
_uv.uv.foreach_set('vector', [0.5938, 1.0, 0.5938, 1.0, 0.5625, 1.0, 0.5625, 1.0, 0.5625, 1.0, 0.5625, 1.0, 0.5312, 1.0, 0.5312, 1.0, 0.5312, 1.0, 0.5312, 1.0, 0.5, 1.0, 0.5, 1.0, 0.5, 1.0, 0.5, 1.0, 0.4688, 1.0, 0.4688, 1.0, 0.4688, 1.0, 0.4688, 1.0, 0.4375, 1.0, 0.4375, 1.0, 0.4375, 1.0, 0.4375, 1.0, 0.4062, 1.0, 0.4062, 1.0, 0.6875, 1.0, 0.6875, 1.0, 0.5938, 1.0, 0.5938, 1.0, 0.8125, 1.0, 0.8125, 1.0, 0.6875, 1.0, 0.6875, 1.0, 0.9062, 1.0, 0.9062, 1.0, 0.8125, 1.0, 0.8125, 1.0, 0.09375, 1.0, 0.09375, 1.0, 0.9062, 1.0, 0.9062, 1.0, 0.1875, 1.0, 0.1875, 1.0, 0.09375, 1.0, 0.09375, 1.0, 0.3125, 1.0, 0.3125, 1.0, 0.1875, 1.0, 0.1875, 1.0, 0.4062, 1.0, 0.4062, 1.0, 0.3125, 1.0, 0.3125, 1.0, 0.5938, 1.0, 0.5938, 1.0, 0.5625, 1.0, 0.5625, 1.0, 0.5625, 1.0, 0.5625, 1.0, 0.5312, 1.0, 0.5312, 1.0, 0.5312, 1.0, 0.5312, 1.0, 0.5, 1.0, 0.5, 1.0, 0.5, 1.0, 0.5, 1.0, 0.4688, 1.0, 0.4688, 1.0, 0.4688, 1.0, 0.4688, 1.0, 0.4375, 1.0, 0.4375, 1.0, 0.4375, 1.0, 0.4375, 1.0, 0.4062, 1.0, 0.4062, 1.0, 0.6875, 1.0, 0.6875, 1.0, 0.5938, 1.0, 0.5938, 1.0, 0.8125, 1.0, 0.8125, 1.0, 0.6875, 1.0, 0.6875, 1.0, 0.9062, 1.0, 0.9062, 1.0, 0.8125, 1.0, 0.8125, 1.0, 0.09375, 1.0, 0.09375, 1.0, 0.9062, 1.0, 0.9062, 1.0, 0.1875, 1.0, 0.1875, 1.0, 0.09375, 1.0, 0.09375, 1.0, 0.3125, 1.0, 0.3125, 1.0, 0.1875, 1.0, 0.1875, 1.0, 0.4062, 1.0, 0.4062, 1.0, 0.3125, 1.0, 0.3125, 1.0, 0.5938, 1.0, 0.5938, 1.0, 0.5625, 1.0, 0.5625, 1.0, 0.5625, 1.0, 0.5625, 1.0, 0.5312, 1.0, 0.5312, 1.0, 0.5312, 1.0, 0.5312, 1.0, 0.5, 1.0, 0.5, 1.0, 0.5, 1.0, 0.5, 1.0, 0.4688, 1.0, 0.4688, 1.0, 0.4688, 1.0, 0.4688, 1.0, 0.4375, 1.0, 0.4375, 1.0, 0.4375, 1.0, 0.4375, 1.0, 0.4062, 1.0, 0.4062, 1.0, 0.6875, 1.0, 0.6875, 1.0, 0.5938, 1.0, 0.5938, 1.0, 0.8125, 1.0, 0.8125, 1.0, 0.6875, 1.0, 0.6875, 1.0, 0.9062, 1.0, 0.9062, 1.0, 0.8125, 1.0, 0.8125, 1.0, 0.09375, 1.0, 0.09375, 1.0, 0.9062, 1.0, 0.9062, 1.0, 0.1875, 1.0, 0.1875, 1.0, 0.09375, 1.0, 0.09375, 1.0, 0.3125, 1.0, 0.3125, 1.0, 0.1875, 1.0, 0.1875, 1.0, 0.4062, 1.0, 0.4062, 1.0, 0.3125, 1.0, 0.3125, 1.0, 0.5938, 1.0, 0.5938, 1.0, 0.5625, 1.0, 0.5625, 1.0, 0.5625, 1.0, 0.5625, 1.0, 0.5312, 1.0, 0.5312, 1.0, 0.5312, 1.0, 0.5312, 1.0, 0.5, 1.0, 0.5, 1.0, 0.5, 1.0, 0.5, 1.0, 0.4688, 1.0, 0.4688, 1.0, 0.4688, 1.0, 0.4688, 1.0, 0.4375, 1.0, 0.4375, 1.0, 0.4375, 1.0, 0.4375, 1.0, 0.4062, 1.0, 0.4062, 1.0, 0.6875, 1.0, 0.6875, 1.0, 0.5938, 1.0, 0.5938, 1.0, 0.8125, 1.0, 0.8125, 1.0, 0.6875, 1.0, 0.6875, 1.0, 0.9062, 1.0, 0.9062, 1.0, 0.8125, 1.0, 0.8125, 1.0, 0.09375, 1.0, 0.09375, 1.0, 0.9062, 1.0, 0.9062, 1.0, 0.1875, 1.0, 0.1875, 1.0, 0.09375, 1.0, 0.09375, 1.0, 0.3125, 1.0, 0.3125, 1.0, 0.1875, 1.0, 0.1875, 1.0, 0.4062, 1.0, 0.4062, 1.0, 0.3125, 1.0, 0.3125, 1.0, 0.6751, 1.0, 0.6062, 1.0, 0.6062, 1.0, 0.6751, 1.0, 0.4375, 1.0, 0.4375, 1.0, 0.4688, 1.0, 0.4688, 1.0, 0.1751, 1.0, 0.1062, 1.0, 0.1062, 1.0, 0.1751, 1.0, 0.5, 1.0, 0.5, 1.0, 0.5312, 1.0, 0.5312, 1.0, 0.7999, 1.0, 0.7001, 1.0, 0.7001, 1.0, 0.7999, 1.0, 0.2001, 1.0, 0.2001, 1.0, 0.2999, 1.0, 0.2999, 1.0, 0.5625, 1.0, 0.5625, 1.0, 0.5938, 1.0, 0.5938, 1.0, 0.4062, 1.0, 0.4062, 1.0, 0.4375, 1.0, 0.4375, 1.0, 0.8938, 1.0, 0.8249, 1.0, 0.8249, 1.0, 0.8938, 1.0, 0.3249, 1.0, 0.3249, 1.0, 0.3938, 1.0, 0.3938, 1.0, 0.4688, 1.0, 0.4688, 1.0, 0.5, 1.0, 0.5, 1.0, 0.5312, 1.0, 0.5312, 1.0, 0.5625, 1.0, 0.5625, 1.0, 0.09375, 1.0, 0.9062, 1.0, 0.9062, 1.0, 0.09375, 1.0, 0.1875, 1.0, 0.1875, 1.0, 0.09375, 1.0, 0.09375, 1.0, 0.5312, 1.0, 0.5312, 1.0, 0.5, 1.0, 0.5, 1.0, 0.8125, 1.0, 0.8125, 1.0, 0.6875, 1.0, 0.6875, 1.0, 0.3125, 1.0, 0.3125, 1.0, 0.1875, 1.0, 0.1875, 1.0, 0.5938, 1.0, 0.5938, 1.0, 0.5625, 1.0, 0.5625, 1.0, 0.4375, 1.0, 0.4375, 1.0, 0.4062, 1.0, 0.4062, 1.0, 0.9062, 1.0, 0.9062, 1.0, 0.8125, 1.0, 0.8125, 1.0, 0.5, 1.0, 0.5, 1.0, 0.4688, 1.0, 0.4688, 1.0, 0.4062, 1.0, 0.4062, 1.0, 0.3125, 1.0, 0.3125, 1.0, 0.5625, 1.0, 0.5625, 1.0, 0.5312, 1.0, 0.5312, 1.0, 0.09375, 1.0, 0.09375, 1.0, 0.9062, 1.0, 0.9062, 1.0, 0.6875, 1.0, 0.6875, 1.0, 0.5938, 1.0, 0.5938, 1.0, 0.4688, 1.0, 0.4688, 1.0, 0.4375, 1.0, 0.4375, 1.0, 0.5312, 1.0, 0.5312, 1.0, 0.5625, 1.0, 0.5625, 1.0, 0.09375, 1.0, 0.9062, 1.0, 0.9062, 1.0, 0.09375, 1.0, 0.4375, 1.0, 0.4375, 1.0, 0.4688, 1.0, 0.4688, 1.0, 0.1875, 1.0, 0.09375, 1.0, 0.09375, 1.0, 0.1875, 1.0, 0.5, 1.0, 0.5, 1.0, 0.5312, 1.0, 0.5312, 1.0, 0.4062, 1.0, 0.4062, 1.0, 0.4062, 1.0, 0.4062, 1.0, 0.8125, 1.0, 0.6875, 1.0, 0.6875, 1.0, 0.8125, 1.0, 0.1875, 1.0, 0.1875, 1.0, 0.3125, 1.0, 0.3125, 1.0, 0.4062, 1.0, 0.4062, 1.0, 0.4375, 1.0, 0.4375, 1.0, 0.9062, 1.0, 0.8125, 1.0, 0.8125, 1.0, 0.9062, 1.0, 0.4688, 1.0, 0.4688, 1.0, 0.5, 1.0, 0.5, 1.0, 0.3125, 1.0, 0.3125, 1.0, 0.4062, 1.0, 0.4062, 1.0, 0.5, 1.0, 0.5, 1.0, 0.5312, 1.0, 0.5312, 1.0, 0.1751, 1.0, 0.1062, 1.0, 0.1062, 1.0, 0.1751, 1.0, 0.4688, 1.0, 0.4688, 1.0, 0.5, 1.0, 0.5, 1.0, 0.2001, 1.0, 0.2001, 1.0, 0.2999, 1.0, 0.2999, 1.0, 0.4375, 1.0, 0.4375, 1.0, 0.4688, 1.0, 0.4688, 1.0, 0.3249, 1.0, 0.3249, 1.0, 0.3938, 1.0, 0.3938, 1.0, 0.4062, 1.0, 0.4062, 1.0, 0.4375, 1.0, 0.4375, 1.0, 0.7999, 1.0, 0.7001, 1.0, 0.7001, 1.0, 0.7999, 1.0, 0.8938, 1.0, 0.8249, 1.0, 0.8249, 1.0, 0.8938, 1.0, 0.5312, 1.0, 0.5312, 1.0, 0.5625, 1.0, 0.5625, 1.0, 0.09375, 1.0, 0.9062, 1.0, 0.9062, 1.0, 0.09375, 1.0, 0.6875, 1.0, 0.6875, 1.0, 0.5938, 1.0, 0.5938, 1.0, 0.4688, 1.0, 0.4688, 1.0, 0.4375, 1.0, 0.4375, 1.0, 0.1875, 1.0, 0.1875, 1.0, 0.09375, 1.0, 0.09375, 1.0, 0.5312, 1.0, 0.5312, 1.0, 0.5, 1.0, 0.5, 1.0, 0.8125, 1.0, 0.8125, 1.0, 0.6875, 1.0, 0.6875, 1.0, 0.3125, 1.0, 0.3125, 1.0, 0.1875, 1.0, 0.1875, 1.0, 0.5938, 1.0, 0.5938, 1.0, 0.5625, 1.0, 0.5625, 1.0, 0.4375, 1.0, 0.4375, 1.0, 0.4062, 1.0, 0.4062, 1.0, 0.9062, 1.0, 0.9062, 1.0, 0.8125, 1.0, 0.8125, 1.0, 0.5, 1.0, 0.5, 1.0, 0.4688, 1.0, 0.4688, 1.0, 0.4062, 1.0, 0.4062, 1.0, 0.3125, 1.0, 0.3125, 1.0, 0.5625, 1.0, 0.5625, 1.0, 0.5312, 1.0, 0.5312, 1.0, 0.09375, 1.0, 0.09375, 1.0, 0.9062, 1.0, 0.9062, 1.0, 0.2001, 1.0, 0.2001, 1.0, 0.2999, 1.0, 0.2999, 1.0, 0.5625, 1.0, 0.5625, 1.0, 0.5938, 1.0, 0.5938, 1.0, 0.4062, 1.0, 0.4062, 1.0, 0.4375, 1.0, 0.4375, 1.0, 0.8938, 1.0, 0.8249, 1.0, 0.8249, 1.0, 0.8938, 1.0, 0.4688, 1.0, 0.4688, 1.0, 0.5, 1.0, 0.5, 1.0, 0.3249, 1.0, 0.3249, 1.0, 0.3938, 1.0, 0.3938, 1.0, 0.5312, 1.0, 0.5312, 1.0, 0.5625, 1.0, 0.5625, 1.0, 0.09375, 1.0, 0.9062, 1.0, 0.9062, 1.0, 0.09375, 1.0, 0.6751, 1.0, 0.6062, 1.0, 0.6062, 1.0, 0.6751, 1.0, 0.4375, 1.0, 0.4375, 1.0, 0.4688, 1.0, 0.4688, 1.0, 0.1751, 1.0, 0.1062, 1.0, 0.1062, 1.0, 0.1751, 1.0, 0.5, 1.0, 0.5, 1.0, 0.5312, 1.0, 0.5312, 1.0, 0.7999, 1.0, 0.7001, 1.0, 0.7001, 1.0, 0.7999, 1.0, 0.9062, 1.0, 0.9062, 1.0, 0.8125, 1.0, 0.8125, 1.0, 0.5, 1.0, 0.5, 1.0, 0.4688, 1.0, 0.4688, 1.0, 0.4062, 1.0, 0.4062, 1.0, 0.3125, 1.0, 0.3125, 1.0, 0.5625, 1.0, 0.5625, 1.0, 0.5312, 1.0, 0.5312, 1.0, 0.09375, 1.0, 0.09375, 1.0, 0.9062, 1.0, 0.9062, 1.0, 0.6875, 1.0, 0.6875, 1.0, 0.5938, 1.0, 0.5938, 1.0, 0.4688, 1.0, 0.4688, 1.0, 0.4375, 1.0, 0.4375, 1.0, 0.1875, 1.0, 0.1875, 1.0, 0.09375, 1.0, 0.09375, 1.0, 0.5312, 1.0, 0.5312, 1.0, 0.5, 1.0, 0.5, 1.0, 0.8125, 1.0, 0.8125, 1.0, 0.6875, 1.0, 0.6875, 1.0, 0.3125, 1.0, 0.3125, 1.0, 0.1875, 1.0, 0.1875, 1.0, 0.5938, 1.0, 0.5938, 1.0, 0.5625, 1.0, 0.5625, 1.0, 0.4375, 1.0, 0.4375, 1.0, 0.4062, 1.0, 0.4062, 1.0, 0.7999, 1.0, 0.7001, 1.0, 0.7001, 1.0, 0.7999, 1.0, 0.2001, 1.0, 0.2001, 1.0, 0.2999, 1.0, 0.2999, 1.0, 0.5625, 1.0, 0.5625, 1.0, 0.5938, 1.0, 0.5938, 1.0, 0.8938, 1.0, 0.8249, 1.0, 0.8249, 1.0, 0.8938, 1.0, 0.4688, 1.0, 0.4688, 1.0, 0.5, 1.0, 0.5, 1.0, 0.5312, 1.0, 0.5312, 1.0, 0.5625, 1.0, 0.5625, 1.0, 0.09375, 1.0, 0.9062, 1.0, 0.9062, 1.0, 0.09375, 1.0, 0.6751, 1.0, 0.6062, 1.0, 0.6062, 1.0, 0.6751, 1.0, 0.4375, 1.0, 0.4375, 1.0, 0.4688, 1.0, 0.4688, 1.0, 0.1751, 1.0, 0.1062, 1.0, 0.1062, 1.0, 0.1751, 1.0, 0.5, 1.0, 0.5, 1.0, 0.5312, 1.0, 0.5312, 1.0, 0.9062, 1.0, 0.9062, 1.0, 0.8125, 1.0, 0.8125, 1.0, 0.5, 1.0, 0.5, 1.0, 0.4688, 1.0, 0.4688, 1.0, 0.4062, 1.0, 0.4062, 1.0, 0.3125, 1.0, 0.3125, 1.0, 0.5625, 1.0, 0.5625, 1.0, 0.5312, 1.0, 0.5312, 1.0, 0.09375, 1.0, 0.09375, 1.0, 0.9062, 1.0, 0.9062, 1.0, 0.6875, 1.0, 0.6875, 1.0, 0.5938, 1.0, 0.5938, 1.0, 0.4688, 1.0, 0.4688, 1.0, 0.4375, 1.0, 0.4375, 1.0, 0.1875, 1.0, 0.1875, 1.0, 0.09375, 1.0, 0.09375, 1.0, 0.5312, 1.0, 0.5312, 1.0, 0.5, 1.0, 0.5, 1.0, 0.8125, 1.0, 0.8125, 1.0, 0.6875, 1.0, 0.6875, 1.0, 0.3125, 1.0, 0.3125, 1.0, 0.1875, 1.0, 0.1875, 1.0, 0.5938, 1.0, 0.5938, 1.0, 0.5625, 1.0, 0.5625, 1.0, 0.4375, 1.0, 0.4375, 1.0, 0.4062, 1.0, 0.4062, 1.0, 0.8125, 1.0, 0.1875, 1.0, 0.3125, 1.0, 0.6875, 1.0, 0.9062, 1.0, 0.09375, 1.0, 0.1875, 1.0, 0.8125, 1.0, 0.6875, 1.0, 0.3125, 1.0, 0.4062, 1.0, 0.5938, 1.0, 0.6603, 1.0, 0.6031, 1.0, 0.3969, 1.0, 0.3397, 1.0, 0.8026, 1.0, 0.6988, 1.0, 0.3012, 1.0, 0.1974, 1.0, 0.6109, 1.0, 0.5817, 1.0, 0.4183, 1.0, 0.3891, 1.0, 0.8125, 1.0, 0.1875, 1.0, 0.3125, 1.0, 0.6875, 1.0, 0.6603, 1.0, 0.6031, 1.0, 0.3969, 1.0, 0.3397, 1.0, 0.9062, 1.0, 0.09375, 1.0, 0.1875, 1.0, 0.8125, 1.0, 0.8026, 1.0, 0.6988, 1.0, 0.3012, 1.0, 0.1974, 1.0, 0.6875, 1.0, 0.3125, 1.0, 0.4062, 1.0, 0.5938, 1.0, 0.6109, 1.0, 0.5817, 1.0, 0.4183, 1.0, 0.3891, 1.0, 0.8125, 1.0, 0.1875, 1.0, 0.3125, 1.0, 0.6875, 1.0, 0.9062, 1.0, 0.09375, 1.0, 0.1875, 1.0, 0.8125, 1.0, 0.6875, 1.0, 0.3125, 1.0, 0.4062, 1.0, 0.5938, 1.0, 0.6109, 1.0, 0.5817, 1.0, 0.4183, 1.0, 0.3891, 1.0, 0.6603, 1.0, 0.6031, 1.0, 0.3969, 1.0, 0.3397, 1.0, 0.8026, 1.0, 0.6988, 1.0, 0.3012, 1.0, 0.1974, 1.0, 0.3125, 1.0, 0.6875, 1.0, 0.8125, 1.0, 0.1875, 1.0, 0.1875, 1.0, 0.8125, 1.0, 0.9062, 1.0, 0.09375, 1.0, 0.4062, 1.0, 0.5938, 1.0, 0.6875, 1.0, 0.3125, 1.0, 0.4183, 1.0, 0.3891, 1.0, 0.6109, 1.0, 0.5817, 1.0, 0.3969, 1.0, 0.3397, 1.0, 0.6603, 1.0, 0.6031, 1.0, 0.3012, 1.0, 0.1974, 1.0, 0.8026, 1.0, 0.6988, 1.0, 0.5938, 1.0, 0.4062, 1.0, 0.4375, 1.0, 0.5625, 1.0, 0.5625, 1.0, 0.4375, 1.0, 0.4688, 1.0, 0.5312, 1.0, 0.5312, 1.0, 0.4688, 1.0, 0.5, 1.0, 0.5, 1.0, 0.4375, 1.0, 0.5625, 1.0, 0.5938, 1.0, 0.4062, 1.0, 0.4688, 1.0, 0.5312, 1.0, 0.5625, 1.0, 0.4375, 1.0, 0.5, 1.0, 0.5, 1.0, 0.5312, 1.0, 0.4688, 1.0, 0.5938, 1.0, 0.4062, 1.0, 0.4375, 1.0, 0.5625, 1.0, 0.5625, 1.0, 0.4375, 1.0, 0.4688, 1.0, 0.5312, 1.0, 0.5312, 1.0, 0.4688, 1.0, 0.5, 1.0, 0.5, 1.0, 0.5938, 1.0, 0.4062, 1.0, 0.4375, 1.0, 0.5625, 1.0, 0.5625, 1.0, 0.4375, 1.0, 0.4688, 1.0, 0.5312, 1.0, 0.5312, 1.0, 0.4688, 1.0, 0.5, 1.0, 0.5, 1.0, 0.5, 1.0, 0.5, 1.0, 0.5, 1.0, 0.5, 1.0, 0.5938, 1.0, 0.5625, 1.0, 0.4375, 1.0, 0.4062, 1.0, 0.5625, 1.0, 0.5312, 1.0, 0.4688, 1.0, 0.4375, 1.0, 0.5312, 1.0, 0.5, 1.0, 0.5, 1.0, 0.4688, 1.0, 0.4375, 1.0, 0.4062, 1.0, 0.5938, 1.0, 0.5625, 1.0, 0.4688, 1.0, 0.4375, 1.0, 0.5625, 1.0, 0.5312, 1.0, 0.5, 1.0, 0.4688, 1.0, 0.5312, 1.0, 0.5, 1.0, 0.5938, 1.0, 0.5625, 1.0, 0.4375, 1.0, 0.4062, 1.0, 0.5625, 1.0, 0.5312, 1.0, 0.4688, 1.0, 0.4375, 1.0, 0.5312, 1.0, 0.5, 1.0, 0.5, 1.0, 0.4688, 1.0, 0.5938, 1.0, 0.5625, 1.0, 0.4375, 1.0, 0.4062, 1.0, 0.5625, 1.0, 0.5312, 1.0, 0.4688, 1.0, 0.4375, 1.0, 0.5312, 1.0, 0.5, 1.0, 0.5, 1.0, 0.4688, 1.0, 0.5, 1.0, 0.5, 1.0, 0.5, 1.0, 0.5, 1.0, 0.9062, 1.0, 0.09375, 1.0, 0.9062, 1.0, 0.09375, 1.0, 0.09375, 1.0, 0.9062, 1.0, 0.09375, 1.0, 0.9062, 1.0, 0.9062, 1.0, 0.09375, 1.0, 0.9062, 1.0, 0.09375, 1.0, 0.9062, 1.0, 0.09375, 1.0, 0.9062, 1.0, 0.09375, 1.0, 0.09375, 1.0, 0.9062, 1.0, 0.09375, 1.0, 0.9062, 1.0, 0.9062, 1.0, 0.09375, 1.0, 0.9062, 1.0, 0.09375, 1.0, 0.1871, 0.2943, 0.5101, 0.8382, 0.6524, 0.9618, 0.6191, 0.9057, 0.5625, 1.0, 0.5625, 1.0, 0.5938, 1.0, 0.0, 0.0, 0.4062, 1.0, 0.4062, 1.0, 0.4375, 1.0, 0.4375, 1.0, 0.3249, 1.0, 0.3249, 1.0, 0.3938, 1.0, 0.3938, 1.0, 0.6751, 1.0, 0.6751, 1.0, 0.6751, 1.0, 0.6751, 1.0, 0.6751, 1.0, 0.6062, 1.0, 0.6062, 1.0, 0.6751, 1.0, 0.1062, 1.0, 0.1751, 1.0, 0.1751, 1.0, 0.1062, 1.0, 0.6875, 1.0, 0.5938, 1.0, 0.6, 1.0, 0.6813, 1.0, 0.1751, 1.0, 0.1751, 1.0, 0.1751, 1.0, 0.1751, 1.0, 0.1751, 1.0, 0.1062, 1.0, 0.1062, 1.0, 0.1751, 1.0, 0.7001, 1.0, 0.7999, 1.0, 0.7999, 1.0, 0.7001, 1.0, 0.1875, 1.0, 0.09375, 1.0, 0.09996, 1.0, 0.1813, 1.0, 0.7999, 1.0, 0.7999, 1.0, 0.7999, 1.0, 0.7999, 1.0, 0.7999, 1.0, 0.7001, 1.0, 0.7001, 1.0, 0.7999, 1.0, 0.2001, 1.0, 0.2001, 1.0, 0.2001, 1.0, 0.2001, 1.0, 0.8125, 1.0, 0.6875, 1.0, 0.6938, 1.0, 0.8062, 1.0, 0.2999, 1.0, 0.2001, 1.0, 0.2001, 1.0, 0.2999, 1.0, 0.2001, 1.0, 0.2999, 1.0, 0.2999, 1.0, 0.2001, 1.0, 0.8249, 1.0, 0.8938, 1.0, 0.8938, 1.0, 0.8249, 1.0, 0.2999, 1.0, 0.2999, 1.0, 0.2999, 1.0, 0.2999, 1.0, 0.8938, 1.0, 0.8938, 1.0, 0.8938, 1.0, 0.8938, 1.0, 0.8938, 1.0, 0.8249, 1.0, 0.8249, 1.0, 0.8938, 1.0, 0.3249, 1.0, 0.3249, 1.0, 0.3249, 1.0, 0.3249, 1.0, 0.9062, 1.0, 0.8125, 1.0, 0.8187, 1.0, 0.9, 1.0, 0.3249, 1.0, 0.3938, 1.0, 0.3938, 1.0, 0.3249, 1.0, 0.3938, 1.0, 0.3938, 1.0, 0.3938, 1.0, 0.3938, 1.0, 0.1062, 1.0, 0.1751, 1.0, 0.1751, 1.0, 0.1062, 1.0, 0.3125, 1.0, 0.3125, 1.0, 0.3187, 1.0, 0.3187, 1.0, 0.1751, 1.0, 0.1751, 1.0, 0.1751, 1.0, 0.1751, 1.0, 0.1751, 1.0, 0.1062, 1.0, 0.1062, 1.0, 0.1751, 1.0, 0.2001, 1.0, 0.2001, 1.0, 0.2001, 1.0, 0.2001, 1.0, 0.1875, 1.0, 0.09375, 1.0, 0.09996, 1.0, 0.1813, 1.0, 0.2999, 1.0, 0.2001, 1.0, 0.2001, 1.0, 0.2999, 1.0, 0.2001, 1.0, 0.2999, 1.0, 0.2999, 1.0, 0.2001, 1.0, 0.3249, 1.0, 0.3249, 1.0, 0.3249, 1.0, 0.3249, 1.0, 0.2999, 1.0, 0.2999, 1.0, 0.2999, 1.0, 0.2999, 1.0, 0.3249, 1.0, 0.3938, 1.0, 0.3938, 1.0, 0.3249, 1.0, 0.3938, 1.0, 0.3938, 1.0, 0.3938, 1.0, 0.3938, 1.0, 0.7001, 1.0, 0.7999, 1.0, 0.7999, 1.0, 0.7001, 1.0, 0.3125, 1.0, 0.3125, 1.0, 0.3187, 1.0, 0.3187, 1.0, 0.7999, 1.0, 0.7999, 1.0, 0.7999, 1.0, 0.7999, 1.0, 0.7999, 1.0, 0.7001, 1.0, 0.7001, 1.0, 0.7999, 1.0, 0.8249, 1.0, 0.8938, 1.0, 0.8938, 1.0, 0.8249, 1.0, 0.8125, 1.0, 0.6875, 1.0, 0.6938, 1.0, 0.8062, 1.0, 0.8938, 1.0, 0.8938, 1.0, 0.8938, 1.0, 0.8938, 1.0, 0.8938, 1.0, 0.8249, 1.0, 0.8249, 1.0, 0.8938, 1.0, 0.2001, 1.0, 0.2001, 1.0, 0.2001, 1.0, 0.2001, 1.0, 0.9062, 1.0, 0.8125, 1.0, 0.8187, 1.0, 0.9, 1.0, 0.2999, 1.0, 0.2001, 1.0, 0.2001, 1.0, 0.2999, 1.0, 0.2001, 1.0, 0.2999, 1.0, 0.2999, 1.0, 0.2001, 1.0, 0.8249, 1.0, 0.8938, 1.0, 0.8938, 1.0, 0.8249, 1.0, 0.2999, 1.0, 0.2999, 1.0, 0.2999, 1.0, 0.2999, 1.0, 0.8938, 1.0, 0.8938, 1.0, 0.8938, 1.0, 0.8938, 1.0, 0.8938, 1.0, 0.8249, 1.0, 0.8249, 1.0, 0.8938, 1.0, 0.3249, 1.0, 0.3249, 1.0, 0.3249, 1.0, 0.3249, 1.0, 0.9062, 1.0, 0.8125, 1.0, 0.8187, 1.0, 0.9, 1.0, 0.3249, 1.0, 0.3938, 1.0, 0.3938, 1.0, 0.3249, 1.0, 0.3938, 1.0, 0.3938, 1.0, 0.3938, 1.0, 0.3938, 1.0, 0.6062, 1.0, 0.6751, 1.0, 0.6751, 1.0, 0.6062, 1.0, 0.3125, 1.0, 0.3125, 1.0, 0.3187, 1.0, 0.3187, 1.0, 0.6751, 1.0, 0.6751, 1.0, 0.6751, 1.0, 0.6751, 1.0, 0.6751, 1.0, 0.6062, 1.0, 0.6062, 1.0, 0.6751, 1.0, 0.1062, 1.0, 0.1751, 1.0, 0.1751, 1.0, 0.1062, 1.0, 0.6875, 1.0, 0.5938, 1.0, 0.6, 1.0, 0.6813, 1.0, 0.1751, 1.0, 0.1751, 1.0, 0.1751, 1.0, 0.1751, 1.0, 0.1751, 1.0, 0.1062, 1.0, 0.1062, 1.0, 0.1751, 1.0, 0.7001, 1.0, 0.7999, 1.0, 0.7999, 1.0, 0.7001, 1.0, 0.1875, 1.0, 0.09375, 1.0, 0.09996, 1.0, 0.1813, 1.0, 0.7999, 1.0, 0.7999, 1.0, 0.7999, 1.0, 0.7999, 1.0, 0.7999, 1.0, 0.7001, 1.0, 0.7001, 1.0, 0.7999, 1.0, 0.7001, 1.0, 0.7999, 1.0, 0.7999, 1.0, 0.7001, 1.0, 0.8125, 1.0, 0.6875, 1.0, 0.6938, 1.0, 0.8062, 1.0, 0.7999, 1.0, 0.7999, 1.0, 0.7999, 1.0, 0.7999, 1.0, 0.7999, 1.0, 0.7001, 1.0, 0.7001, 1.0, 0.7999, 1.0, 0.2001, 1.0, 0.2001, 1.0, 0.2001, 1.0, 0.2001, 1.0, 0.8125, 1.0, 0.6875, 1.0, 0.6938, 1.0, 0.8062, 1.0, 0.2999, 1.0, 0.2001, 1.0, 0.2001, 1.0, 0.2999, 1.0, 0.2001, 1.0, 0.2999, 1.0, 0.2999, 1.0, 0.2001, 1.0, 0.8249, 1.0, 0.8938, 1.0, 0.8938, 1.0, 0.8249, 1.0, 0.2999, 1.0, 0.2999, 1.0, 0.2999, 1.0, 0.2999, 1.0, 0.8938, 1.0, 0.8938, 1.0, 0.8938, 1.0, 0.8938, 1.0, 0.8938, 1.0, 0.8249, 1.0, 0.8249, 1.0, 0.8938, 1.0, 0.6062, 1.0, 0.6751, 1.0, 0.6751, 1.0, 0.6062, 1.0, 0.9062, 1.0, 0.8125, 1.0, 0.8187, 1.0, 0.9, 1.0, 0.6751, 1.0, 0.6751, 1.0, 0.6751, 1.0, 0.6751, 1.0, 0.6751, 1.0, 0.6062, 1.0, 0.6062, 1.0, 0.6751, 1.0, 0.1062, 1.0, 0.1751, 1.0, 0.1751, 1.0, 0.1062, 1.0, 0.6875, 1.0, 0.5938, 1.0, 0.6, 1.0, 0.6813, 1.0, 0.1751, 1.0, 0.1751, 1.0, 0.1751, 1.0, 0.1751, 1.0, 0.1751, 1.0, 0.1062, 1.0, 0.1062, 1.0, 0.1751, 1.0, 0.6031, 1.0, 0.6603, 1.0, 0.6603, 1.0, 0.6031, 1.0, 0.1875, 1.0, 0.09375, 1.0, 0.09996, 1.0, 0.1813, 1.0, 0.6603, 1.0, 0.3397, 1.0, 0.3397, 1.0, 0.6603, 1.0, 0.3397, 1.0, 0.3969, 1.0, 0.3969, 1.0, 0.3397, 1.0, 0.6988, 1.0, 0.8026, 1.0, 0.8026, 1.0, 0.6988, 1.0, 0.8125, 1.0, 0.6875, 1.0, 0.6453, 1.0, 0.7364, 1.0, 0.8026, 1.0, 0.1974, 1.0, 0.1974, 1.0, 0.8026, 1.0, 0.1974, 1.0, 0.3012, 1.0, 0.3012, 1.0, 0.1974, 1.0, 0.5817, 1.0, 0.6109, 1.0, 0.6109, 1.0, 0.5817, 1.0, 0.9062, 1.0, 0.8125, 1.0, 0.7556, 1.0, 0.8544, 1.0, 0.6109, 1.0, 0.3891, 1.0, 0.3891, 1.0, 0.6109, 1.0, 0.3891, 1.0, 0.4183, 1.0, 0.4183, 1.0, 0.3891, 1.0, 0.6031, 1.0, 0.6603, 1.0, 0.6603, 1.0, 0.6031, 1.0, 0.6875, 1.0, 0.5938, 1.0, 0.5877, 1.0, 0.6492, 1.0, 0.6603, 1.0, 0.3397, 1.0, 0.3397, 1.0, 0.6603, 1.0, 0.3397, 1.0, 0.3969, 1.0, 0.3969, 1.0, 0.3397, 1.0, 0.6988, 1.0, 0.8026, 1.0, 0.8026, 1.0, 0.6988, 1.0, 0.8125, 1.0, 0.6875, 1.0, 0.6453, 1.0, 0.7364, 1.0, 0.8026, 1.0, 0.1974, 1.0, 0.1974, 1.0, 0.8026, 1.0, 0.1974, 1.0, 0.3012, 1.0, 0.3012, 1.0, 0.1974, 1.0, 0.5817, 1.0, 0.6109, 1.0, 0.6109, 1.0, 0.5817, 1.0, 0.9062, 1.0, 0.8125, 1.0, 0.7556, 1.0, 0.8544, 1.0, 0.6109, 1.0, 0.3891, 1.0, 0.3891, 1.0, 0.6109, 1.0, 0.3891, 1.0, 0.4183, 1.0, 0.4183, 1.0, 0.3891, 1.0, 0.5817, 1.0, 0.6109, 1.0, 0.6109, 1.0, 0.5817, 1.0, 0.6875, 1.0, 0.5938, 1.0, 0.5877, 1.0, 0.6492, 1.0, 0.6109, 1.0, 0.3891, 1.0, 0.3891, 1.0, 0.6109, 1.0, 0.3891, 1.0, 0.4183, 1.0, 0.4183, 1.0, 0.3891, 1.0, 0.6988, 1.0, 0.8026, 1.0, 0.8026, 1.0, 0.6988, 1.0, 0.6875, 1.0, 0.5938, 1.0, 0.5877, 1.0, 0.6492, 1.0, 0.8125, 1.0, 0.6875, 1.0, 0.6031, 1.0, 0.6603, 1.0, 0.6875, 1.0, 0.3125, 1.0, 0.3969, 1.0, 0.6031, 1.0, 0.3125, 1.0, 0.1875, 1.0, 0.3397, 1.0, 0.3969, 1.0, 0.1875, 1.0, 0.8125, 1.0, 0.6603, 1.0, 0.3397, 1.0, 0.8026, 1.0, 0.1974, 1.0, 0.1974, 1.0, 0.8026, 1.0, 0.1974, 1.0, 0.3012, 1.0, 0.3012, 1.0, 0.1974, 1.0, 0.3891, 1.0, 0.4183, 1.0, 0.4183, 1.0, 0.3891, 1.0, 0.9062, 1.0, 0.8125, 1.0, 0.7556, 1.0, 0.8544, 1.0, 0.4183, 1.0, 0.5817, 1.0, 0.5817, 1.0, 0.4183, 1.0, 0.5817, 1.0, 0.6109, 1.0, 0.6109, 1.0, 0.5817, 1.0, 0.3397, 1.0, 0.3969, 1.0, 0.3969, 1.0, 0.3397, 1.0, 0.4062, 1.0, 0.3125, 1.0, 0.3508, 1.0, 0.4123, 1.0, 0.3969, 1.0, 0.6031, 1.0, 0.6031, 1.0, 0.3969, 1.0, 0.6031, 1.0, 0.6603, 1.0, 0.6603, 1.0, 0.6031, 1.0, 0.1974, 1.0, 0.3012, 1.0, 0.3012, 1.0, 0.1974, 1.0, 0.3125, 1.0, 0.1875, 1.0, 0.2636, 1.0, 0.3547, 1.0, 0.3012, 1.0, 0.6988, 1.0, 0.6988, 1.0, 0.3012, 1.0, 0.6988, 1.0, 0.8026, 1.0, 0.8026, 1.0, 0.6988, 1.0, 0.6524, 0.9618, 0.5101, 0.8382, 0.5101, 0.8382, 0.6524, 0.9618, 0.1875, 1.0, 0.09375, 1.0, 0.1456, 1.0, 0.2444, 1.0, 0.6062, 1.0, 0.6751, 1.0, 0.6751, 1.0, 0.6062, 1.0, 0.3249, 1.0, 0.3249, 1.0, 0.3249, 1.0, 0.3249, 1.0, 0.6875, 1.0, 0.0, 0.0, 0.09357, 0.1471, 0.6533, 0.9529, 0.6191, 0.9057, 0.6524, 0.9618, 0.6524, 0.9618, 0.6191, 0.9057, 0.3249, 1.0, 0.3938, 1.0, 0.3938, 1.0, 0.3249, 1.0, 0.3938, 1.0, 0.3938, 1.0, 0.3938, 1.0, 0.3938, 1.0, 0.3125, 1.0, 0.3125, 1.0, 0.3187, 1.0, 0.3187, 1.0, 0.6875, 1.0, 0.6875, 1.0, 0.6533, 0.9529, 0.6699, 0.9809, 0.6875, 1.0, 0.6875, 1.0, 0.6813, 1.0, 0.6813, 1.0, 0.6062, 1.0, 0.6062, 1.0, 0.6062, 1.0, 0.6062, 1.0, 0.5938, 1.0, 0.5938, 1.0, 0.6, 1.0, 0.6, 1.0, 0.5938, 1.0, 0.6875, 1.0, 0.6813, 1.0, 0.6, 1.0, 0.1875, 1.0, 0.1875, 1.0, 0.1813, 1.0, 0.1813, 1.0, 0.1062, 1.0, 0.1062, 1.0, 0.1062, 1.0, 0.1062, 1.0, 0.09375, 1.0, 0.09375, 1.0, 0.09996, 1.0, 0.09996, 1.0, 0.09375, 1.0, 0.1875, 1.0, 0.1813, 1.0, 0.09996, 1.0, 0.8125, 1.0, 0.8125, 1.0, 0.8062, 1.0, 0.8062, 1.0, 0.7001, 1.0, 0.7001, 1.0, 0.7001, 1.0, 0.7001, 1.0, 0.6875, 1.0, 0.6875, 1.0, 0.6938, 1.0, 0.6938, 1.0, 0.6875, 1.0, 0.8125, 1.0, 0.8062, 1.0, 0.6938, 1.0, 0.1875, 1.0, 0.1875, 1.0, 0.1938, 1.0, 0.1938, 1.0, 0.3125, 1.0, 0.1875, 1.0, 0.1938, 1.0, 0.3062, 1.0, 0.1875, 1.0, 0.3125, 1.0, 0.3062, 1.0, 0.1938, 1.0, 0.3125, 1.0, 0.3125, 1.0, 0.3062, 1.0, 0.3062, 1.0, 0.9062, 1.0, 0.9062, 1.0, 0.9, 1.0, 0.9, 1.0, 0.8249, 1.0, 0.8249, 1.0, 0.8249, 1.0, 0.8249, 1.0, 0.8125, 1.0, 0.8125, 1.0, 0.8187, 1.0, 0.8187, 1.0, 0.8125, 1.0, 0.9062, 1.0, 0.9, 1.0, 0.8187, 1.0, 0.4062, 1.0, 0.3125, 1.0, 0.3187, 1.0, 0.4, 1.0, 0.3938, 1.0, 0.3249, 1.0, 0.3249, 1.0, 0.3938, 1.0, 0.3125, 1.0, 0.4062, 1.0, 0.4, 1.0, 0.3187, 1.0, 0.4062, 1.0, 0.4062, 1.0, 0.4, 1.0, 0.4, 1.0, 0.1875, 1.0, 0.1875, 1.0, 0.1813, 1.0, 0.1813, 1.0, 0.1062, 1.0, 0.1062, 1.0, 0.1062, 1.0, 0.1062, 1.0, 0.09375, 1.0, 0.09375, 1.0, 0.09996, 1.0, 0.09996, 1.0, 0.09375, 1.0, 0.1875, 1.0, 0.1813, 1.0, 0.09996, 1.0, 0.1875, 1.0, 0.1875, 1.0, 0.1938, 1.0, 0.1938, 1.0, 0.3125, 1.0, 0.1875, 1.0, 0.1938, 1.0, 0.3062, 1.0, 0.1875, 1.0, 0.3125, 1.0, 0.3062, 1.0, 0.1938, 1.0, 0.3125, 1.0, 0.3125, 1.0, 0.3062, 1.0, 0.3062, 1.0, 0.4062, 1.0, 0.3125, 1.0, 0.3187, 1.0, 0.4, 1.0, 0.3938, 1.0, 0.3249, 1.0, 0.3249, 1.0, 0.3938, 1.0, 0.3125, 1.0, 0.4062, 1.0, 0.4, 1.0, 0.3187, 1.0, 0.4062, 1.0, 0.4062, 1.0, 0.4, 1.0, 0.4, 1.0, 0.8125, 1.0, 0.8125, 1.0, 0.8062, 1.0, 0.8062, 1.0, 0.7001, 1.0, 0.7001, 1.0, 0.7001, 1.0, 0.7001, 1.0, 0.6875, 1.0, 0.6875, 1.0, 0.6938, 1.0, 0.6938, 1.0, 0.6875, 1.0, 0.8125, 1.0, 0.8062, 1.0, 0.6938, 1.0, 0.9062, 1.0, 0.9062, 1.0, 0.9, 1.0, 0.9, 1.0, 0.8249, 1.0, 0.8249, 1.0, 0.8249, 1.0, 0.8249, 1.0, 0.8125, 1.0, 0.8125, 1.0, 0.8187, 1.0, 0.8187, 1.0, 0.8125, 1.0, 0.9062, 1.0, 0.9, 1.0, 0.8187, 1.0, 0.1875, 1.0, 0.1875, 1.0, 0.1938, 1.0, 0.1938, 1.0, 0.3125, 1.0, 0.1875, 1.0, 0.1938, 1.0, 0.3062, 1.0, 0.1875, 1.0, 0.3125, 1.0, 0.3062, 1.0, 0.1938, 1.0, 0.3125, 1.0, 0.3125, 1.0, 0.3062, 1.0, 0.3062, 1.0, 0.9062, 1.0, 0.9062, 1.0, 0.9, 1.0, 0.9, 1.0, 0.8249, 1.0, 0.8249, 1.0, 0.8249, 1.0, 0.8249, 1.0, 0.8125, 1.0, 0.8125, 1.0, 0.8187, 1.0, 0.8187, 1.0, 0.8125, 1.0, 0.9062, 1.0, 0.9, 1.0, 0.8187, 1.0, 0.4062, 1.0, 0.3125, 1.0, 0.3187, 1.0, 0.4, 1.0, 0.3938, 1.0, 0.3249, 1.0, 0.3249, 1.0, 0.3938, 1.0, 0.3125, 1.0, 0.4062, 1.0, 0.4, 1.0, 0.3187, 1.0, 0.4062, 1.0, 0.4062, 1.0, 0.4, 1.0, 0.4, 1.0, 0.6875, 1.0, 0.6875, 1.0, 0.6813, 1.0, 0.6813, 1.0, 0.6062, 1.0, 0.6062, 1.0, 0.6062, 1.0, 0.6062, 1.0, 0.5938, 1.0, 0.5938, 1.0, 0.6, 1.0, 0.6, 1.0, 0.5938, 1.0, 0.6875, 1.0, 0.6813, 1.0, 0.6, 1.0, 0.1875, 1.0, 0.1875, 1.0, 0.1813, 1.0, 0.1813, 1.0, 0.1062, 1.0, 0.1062, 1.0, 0.1062, 1.0, 0.1062, 1.0, 0.09375, 1.0, 0.09375, 1.0, 0.09996, 1.0, 0.09996, 1.0, 0.09375, 1.0, 0.1875, 1.0, 0.1813, 1.0, 0.09996, 1.0, 0.8125, 1.0, 0.8125, 1.0, 0.8062, 1.0, 0.8062, 1.0, 0.7001, 1.0, 0.7001, 1.0, 0.7001, 1.0, 0.7001, 1.0, 0.6875, 1.0, 0.6875, 1.0, 0.6938, 1.0, 0.6938, 1.0, 0.6875, 1.0, 0.8125, 1.0, 0.8062, 1.0, 0.6938, 1.0, 0.8125, 1.0, 0.8125, 1.0, 0.8062, 1.0, 0.8062, 1.0, 0.7001, 1.0, 0.7001, 1.0, 0.7001, 1.0, 0.7001, 1.0, 0.6875, 1.0, 0.6875, 1.0, 0.6938, 1.0, 0.6938, 1.0, 0.6875, 1.0, 0.8125, 1.0, 0.8062, 1.0, 0.6938, 1.0, 0.1875, 1.0, 0.1875, 1.0, 0.1938, 1.0, 0.1938, 1.0, 0.3125, 1.0, 0.1875, 1.0, 0.1938, 1.0, 0.3062, 1.0, 0.1875, 1.0, 0.3125, 1.0, 0.3062, 1.0, 0.1938, 1.0, 0.3125, 1.0, 0.3125, 1.0, 0.3062, 1.0, 0.3062, 1.0, 0.9062, 1.0, 0.9062, 1.0, 0.9, 1.0, 0.9, 1.0, 0.8249, 1.0, 0.8249, 1.0, 0.8249, 1.0, 0.8249, 1.0, 0.8125, 1.0, 0.8125, 1.0, 0.8187, 1.0, 0.8187, 1.0, 0.8125, 1.0, 0.9062, 1.0, 0.9, 1.0, 0.8187, 1.0, 0.6875, 1.0, 0.6875, 1.0, 0.6813, 1.0, 0.6813, 1.0, 0.6062, 1.0, 0.6062, 1.0, 0.6062, 1.0, 0.6062, 1.0, 0.5938, 1.0, 0.5938, 1.0, 0.6, 1.0, 0.6, 1.0, 0.5938, 1.0, 0.6875, 1.0, 0.6813, 1.0, 0.6, 1.0, 0.1875, 1.0, 0.1875, 1.0, 0.1813, 1.0, 0.1813, 1.0, 0.1062, 1.0, 0.1062, 1.0, 0.1062, 1.0, 0.1062, 1.0, 0.09375, 1.0, 0.09375, 1.0, 0.09996, 1.0, 0.09996, 1.0, 0.09375, 1.0, 0.1875, 1.0, 0.1813, 1.0, 0.09996, 1.0, 0.1875, 1.0, 0.8125, 1.0, 0.7364, 1.0, 0.2636, 1.0, 0.3969, 1.0, 0.6031, 1.0, 0.6031, 1.0, 0.3969, 1.0, 0.6875, 1.0, 0.3125, 1.0, 0.3547, 1.0, 0.6453, 1.0, 0.3125, 1.0, 0.1875, 1.0, 0.2636, 1.0, 0.3547, 1.0, 0.09375, 1.0, 0.9062, 1.0, 0.8544, 1.0, 0.1456, 1.0, 0.3012, 1.0, 0.6988, 1.0, 0.6988, 1.0, 0.3012, 1.0, 0.8125, 1.0, 0.1875, 1.0, 0.2444, 1.0, 0.7556, 1.0, 0.1875, 1.0, 0.09375, 1.0, 0.1456, 1.0, 0.2444, 1.0, 0.3125, 1.0, 0.6875, 1.0, 0.6492, 1.0, 0.3508, 1.0, 0.4183, 1.0, 0.5817, 1.0, 0.5817, 1.0, 0.4183, 1.0, 0.5938, 1.0, 0.4062, 1.0, 0.4123, 1.0, 0.5877, 1.0, 0.4062, 1.0, 0.3125, 1.0, 0.3508, 1.0, 0.4123, 1.0, 0.1875, 1.0, 0.8125, 1.0, 0.7364, 1.0, 0.2636, 1.0, 0.3969, 1.0, 0.6031, 1.0, 0.6031, 1.0, 0.3969, 1.0, 0.6875, 1.0, 0.3125, 1.0, 0.3547, 1.0, 0.6453, 1.0, 0.3125, 1.0, 0.1875, 1.0, 0.2636, 1.0, 0.3547, 1.0, 0.09375, 1.0, 0.9062, 1.0, 0.8544, 1.0, 0.1456, 1.0, 0.3012, 1.0, 0.6988, 1.0, 0.6988, 1.0, 0.3012, 1.0, 0.8125, 1.0, 0.1875, 1.0, 0.2444, 1.0, 0.7556, 1.0, 0.1875, 1.0, 0.09375, 1.0, 0.1456, 1.0, 0.2444, 1.0, 0.3125, 1.0, 0.6875, 1.0, 0.6492, 1.0, 0.3508, 1.0, 0.4183, 1.0, 0.5817, 1.0, 0.5817, 1.0, 0.4183, 1.0, 0.5938, 1.0, 0.4062, 1.0, 0.4123, 1.0, 0.5877, 1.0, 0.4062, 1.0, 0.3125, 1.0, 0.3508, 1.0, 0.4123, 1.0, 0.3125, 1.0, 0.6875, 1.0, 0.6492, 1.0, 0.3508, 1.0, 0.4183, 1.0, 0.5817, 1.0, 0.5817, 1.0, 0.4183, 1.0, 0.5938, 1.0, 0.4062, 1.0, 0.4123, 1.0, 0.5877, 1.0, 0.4062, 1.0, 0.3125, 1.0, 0.3508, 1.0, 0.4123, 1.0, 0.6031, 1.0, 0.6603, 1.0, 0.6603, 1.0, 0.6031, 1.0, 0.6603, 1.0, 0.3397, 1.0, 0.3397, 1.0, 0.6603, 1.0, 0.3969, 1.0, 0.6031, 1.0, 0.6031, 1.0, 0.3969, 1.0, 0.3397, 1.0, 0.3969, 1.0, 0.3969, 1.0, 0.3397, 1.0, 0.09375, 1.0, 0.9062, 1.0, 0.8544, 1.0, 0.1456, 1.0, 0.3012, 1.0, 0.6988, 1.0, 0.6988, 1.0, 0.3012, 1.0, 0.8125, 1.0, 0.1875, 1.0, 0.2444, 1.0, 0.7556, 1.0, 0.1875, 1.0, 0.09375, 1.0, 0.1456, 1.0, 0.2444, 1.0, 0.5938, 1.0, 0.4062, 1.0, 0.4123, 1.0, 0.5877, 1.0, 0.6109, 1.0, 0.3891, 1.0, 0.3891, 1.0, 0.6109, 1.0, 0.3125, 1.0, 0.6875, 1.0, 0.6492, 1.0, 0.3508, 1.0, 0.6875, 1.0, 0.5938, 1.0, 0.5877, 1.0, 0.6492, 1.0, 0.6875, 1.0, 0.3125, 1.0, 0.3547, 1.0, 0.6453, 1.0, 0.6603, 1.0, 0.3397, 1.0, 0.3397, 1.0, 0.6603, 1.0, 0.1875, 1.0, 0.8125, 1.0, 0.7364, 1.0, 0.2636, 1.0, 0.8125, 1.0, 0.6875, 1.0, 0.6453, 1.0, 0.7364, 1.0, 0.8125, 1.0, 0.1875, 1.0, 0.2444, 1.0, 0.7556, 1.0, 0.8026, 1.0, 0.1974, 1.0, 0.1974, 1.0, 0.8026, 1.0, 0.09375, 1.0, 0.9062, 1.0, 0.8544, 1.0, 0.1456, 1.0, 0.9062, 1.0, 0.8125, 1.0, 0.7556, 1.0, 0.8544, 1.0, 0.0, 0.0, 0.5938, 1.0, 0.5519, 0.9191, 0.09357, 0.1471, 0.5938, 1.0, 0.6875, 1.0, 0.6699, 0.9809, 0.5519, 0.9191, 0.5101, 0.8382, 0.1871, 0.2943, 0.1871, 0.2943, 0.5101, 0.8382, 0.4062, 1.0, 0.3125, 1.0, 0.3187, 1.0, 0.4, 1.0, 0.3938, 1.0, 0.3249, 1.0, 0.3249, 1.0, 0.3938, 1.0, 0.3125, 1.0, 0.4062, 1.0, 0.4, 1.0, 0.3187, 1.0, 0.4062, 1.0, 0.4062, 1.0, 0.4, 1.0, 0.4, 1.0, 0.6533, 0.9529, 0.09357, 0.1471, 0.1871, 0.2943, 0.6191, 0.9057, 0.6813, 1.0, 0.6, 1.0, 0.6062, 1.0, 0.6751, 1.0, 0.6813, 1.0, 0.6813, 1.0, 0.6751, 1.0, 0.6751, 1.0, 0.6, 1.0, 0.6, 1.0, 0.6062, 1.0, 0.6062, 1.0, 0.6751, 1.0, 0.6062, 1.0, 0.6, 1.0, 0.6813, 1.0, 0.1813, 1.0, 0.09996, 1.0, 0.1062, 1.0, 0.1751, 1.0, 0.1813, 1.0, 0.1813, 1.0, 0.1751, 1.0, 0.1751, 1.0, 0.09996, 1.0, 0.09996, 1.0, 0.1062, 1.0, 0.1062, 1.0, 0.1751, 1.0, 0.1062, 1.0, 0.09996, 1.0, 0.1813, 1.0, 0.8062, 1.0, 0.6938, 1.0, 0.7001, 1.0, 0.7999, 1.0, 0.8062, 1.0, 0.8062, 1.0, 0.7999, 1.0, 0.7999, 1.0, 0.7001, 1.0, 0.7001, 1.0, 0.6938, 1.0, 0.6938, 1.0, 0.7999, 1.0, 0.7001, 1.0, 0.6938, 1.0, 0.8062, 1.0, 0.2001, 1.0, 0.2001, 1.0, 0.1938, 1.0, 0.1938, 1.0, 0.3062, 1.0, 0.1938, 1.0, 0.2001, 1.0, 0.2999, 1.0, 0.2999, 1.0, 0.2001, 1.0, 0.1938, 1.0, 0.3062, 1.0, 0.2999, 1.0, 0.2999, 1.0, 0.3062, 1.0, 0.3062, 1.0, 0.9, 1.0, 0.8187, 1.0, 0.8249, 1.0, 0.8938, 1.0, 0.9, 1.0, 0.9, 1.0, 0.8938, 1.0, 0.8938, 1.0, 0.8249, 1.0, 0.8249, 1.0, 0.8187, 1.0, 0.8187, 1.0, 0.8938, 1.0, 0.8249, 1.0, 0.8187, 1.0, 0.9, 1.0, 0.3187, 1.0, 0.3187, 1.0, 0.3249, 1.0, 0.3249, 1.0, 0.4, 1.0, 0.3187, 1.0, 0.3249, 1.0, 0.3938, 1.0, 0.3938, 1.0, 0.3249, 1.0, 0.3187, 1.0, 0.4, 1.0, 0.4, 1.0, 0.4, 1.0, 0.3938, 1.0, 0.3938, 1.0, 0.1813, 1.0, 0.09996, 1.0, 0.1062, 1.0, 0.1751, 1.0, 0.1813, 1.0, 0.1813, 1.0, 0.1751, 1.0, 0.1751, 1.0, 0.09996, 1.0, 0.09996, 1.0, 0.1062, 1.0, 0.1062, 1.0, 0.1751, 1.0, 0.1062, 1.0, 0.09996, 1.0, 0.1813, 1.0, 0.2001, 1.0, 0.2001, 1.0, 0.1938, 1.0, 0.1938, 1.0, 0.3062, 1.0, 0.1938, 1.0, 0.2001, 1.0, 0.2999, 1.0, 0.2999, 1.0, 0.2001, 1.0, 0.1938, 1.0, 0.3062, 1.0, 0.2999, 1.0, 0.2999, 1.0, 0.3062, 1.0, 0.3062, 1.0, 0.3187, 1.0, 0.3187, 1.0, 0.3249, 1.0, 0.3249, 1.0, 0.4, 1.0, 0.3187, 1.0, 0.3249, 1.0, 0.3938, 1.0, 0.3938, 1.0, 0.3249, 1.0, 0.3187, 1.0, 0.4, 1.0, 0.3938, 1.0, 0.3938, 1.0, 0.4, 1.0, 0.4, 1.0, 0.8062, 1.0, 0.6938, 1.0, 0.7001, 1.0, 0.7999, 1.0, 0.8062, 1.0, 0.8062, 1.0, 0.7999, 1.0, 0.7999, 1.0, 0.7001, 1.0, 0.7001, 1.0, 0.6938, 1.0, 0.6938, 1.0, 0.7999, 1.0, 0.7001, 1.0, 0.6938, 1.0, 0.8062, 1.0, 0.9, 1.0, 0.8187, 1.0, 0.8249, 1.0, 0.8938, 1.0, 0.9, 1.0, 0.9, 1.0, 0.8938, 1.0, 0.8938, 1.0, 0.8249, 1.0, 0.8249, 1.0, 0.8187, 1.0, 0.8187, 1.0, 0.8938, 1.0, 0.8249, 1.0, 0.8187, 1.0, 0.9, 1.0, 0.2001, 1.0, 0.2001, 1.0, 0.1938, 1.0, 0.1938, 1.0, 0.3062, 1.0, 0.1938, 1.0, 0.2001, 1.0, 0.2999, 1.0, 0.2999, 1.0, 0.2001, 1.0, 0.1938, 1.0, 0.3062, 1.0, 0.2999, 1.0, 0.2999, 1.0, 0.3062, 1.0, 0.3062, 1.0, 0.9, 1.0, 0.8187, 1.0, 0.8249, 1.0, 0.8938, 1.0, 0.9, 1.0, 0.9, 1.0, 0.8938, 1.0, 0.8938, 1.0, 0.8187, 1.0, 0.8187, 1.0, 0.8249, 1.0, 0.8249, 1.0, 0.8938, 1.0, 0.8249, 1.0, 0.8187, 1.0, 0.9, 1.0, 0.3187, 1.0, 0.3187, 1.0, 0.3249, 1.0, 0.3249, 1.0, 0.4, 1.0, 0.3187, 1.0, 0.3249, 1.0, 0.3938, 1.0, 0.3938, 1.0, 0.3249, 1.0, 0.3187, 1.0, 0.4, 1.0, 0.4, 1.0, 0.4, 1.0, 0.3938, 1.0, 0.3938, 1.0, 0.6813, 1.0, 0.6, 1.0, 0.6062, 1.0, 0.6751, 1.0, 0.6813, 1.0, 0.6813, 1.0, 0.6751, 1.0, 0.6751, 1.0, 0.6, 1.0, 0.6, 1.0, 0.6062, 1.0, 0.6062, 1.0, 0.6751, 1.0, 0.6062, 1.0, 0.6, 1.0, 0.6813, 1.0, 0.1813, 1.0, 0.09996, 1.0, 0.1062, 1.0, 0.1751, 1.0, 0.1813, 1.0, 0.1813, 1.0, 0.1751, 1.0, 0.1751, 1.0, 0.1062, 1.0, 0.1062, 1.0, 0.09996, 1.0, 0.09996, 1.0, 0.1751, 1.0, 0.1062, 1.0, 0.09996, 1.0, 0.1813, 1.0, 0.8062, 1.0, 0.6938, 1.0, 0.7001, 1.0, 0.7999, 1.0, 0.7999, 1.0, 0.7999, 1.0, 0.8062, 1.0, 0.8062, 1.0, 0.7001, 1.0, 0.7001, 1.0, 0.6938, 1.0, 0.6938, 1.0, 0.7999, 1.0, 0.7001, 1.0, 0.6938, 1.0, 0.8062, 1.0, 0.8062, 1.0, 0.6938, 1.0, 0.7001, 1.0, 0.7999, 1.0, 0.8062, 1.0, 0.8062, 1.0, 0.7999, 1.0, 0.7999, 1.0, 0.6938, 1.0, 0.6938, 1.0, 0.7001, 1.0, 0.7001, 1.0, 0.7999, 1.0, 0.7001, 1.0, 0.6938, 1.0, 0.8062, 1.0, 0.2001, 1.0, 0.2001, 1.0, 0.1938, 1.0, 0.1938, 1.0, 0.3062, 1.0, 0.1938, 1.0, 0.2001, 1.0, 0.2999, 1.0, 0.2999, 1.0, 0.2001, 1.0, 0.1938, 1.0, 0.3062, 1.0, 0.2999, 1.0, 0.2999, 1.0, 0.3062, 1.0, 0.3062, 1.0, 0.9, 1.0, 0.8187, 1.0, 0.8249, 1.0, 0.8938, 1.0, 0.9, 1.0, 0.9, 1.0, 0.8938, 1.0, 0.8938, 1.0, 0.8249, 1.0, 0.8249, 1.0, 0.8187, 1.0, 0.8187, 1.0, 0.8938, 1.0, 0.8249, 1.0, 0.8187, 1.0, 0.9, 1.0, 0.6813, 1.0, 0.6, 1.0, 0.6062, 1.0, 0.6751, 1.0, 0.6751, 1.0, 0.6751, 1.0, 0.6813, 1.0, 0.6813, 1.0, 0.6, 1.0, 0.6, 1.0, 0.6062, 1.0, 0.6062, 1.0, 0.6751, 1.0, 0.6062, 1.0, 0.6, 1.0, 0.6813, 1.0, 0.1813, 1.0, 0.09996, 1.0, 0.1062, 1.0, 0.1751, 1.0, 0.1813, 1.0, 0.1813, 1.0, 0.1751, 1.0, 0.1751, 1.0, 0.1062, 1.0, 0.1062, 1.0, 0.09996, 1.0, 0.09996, 1.0, 0.1751, 1.0, 0.1062, 1.0, 0.09996, 1.0, 0.1813, 1.0, 0.7364, 1.0, 0.6453, 1.0, 0.6031, 1.0, 0.6603, 1.0, 0.6603, 1.0, 0.3397, 1.0, 0.2636, 1.0, 0.7364, 1.0, 0.6453, 1.0, 0.3547, 1.0, 0.3969, 1.0, 0.6031, 1.0, 0.3547, 1.0, 0.2636, 1.0, 0.3397, 1.0, 0.3969, 1.0, 0.8544, 1.0, 0.7556, 1.0, 0.6988, 1.0, 0.8026, 1.0, 0.8026, 1.0, 0.1974, 1.0, 0.1456, 1.0, 0.8544, 1.0, 0.7556, 1.0, 0.2444, 1.0, 0.3012, 1.0, 0.6988, 1.0, 0.2444, 1.0, 0.1456, 1.0, 0.1974, 1.0, 0.3012, 1.0, 0.6492, 1.0, 0.5877, 1.0, 0.5817, 1.0, 0.6109, 1.0, 0.6109, 1.0, 0.3891, 1.0, 0.3508, 1.0, 0.6492, 1.0, 0.5877, 1.0, 0.4123, 1.0, 0.4183, 1.0, 0.5817, 1.0, 0.4123, 1.0, 0.3508, 1.0, 0.3891, 1.0, 0.4183, 1.0, 0.7364, 1.0, 0.6453, 1.0, 0.6031, 1.0, 0.6603, 1.0, 0.6603, 1.0, 0.3397, 1.0, 0.2636, 1.0, 0.7364, 1.0, 0.6453, 1.0, 0.3547, 1.0, 0.3969, 1.0, 0.6031, 1.0, 0.3547, 1.0, 0.2636, 1.0, 0.3397, 1.0, 0.3969, 1.0, 0.8544, 1.0, 0.7556, 1.0, 0.6988, 1.0, 0.8026, 1.0, 0.8026, 1.0, 0.1974, 1.0, 0.1456, 1.0, 0.8544, 1.0, 0.7556, 1.0, 0.2444, 1.0, 0.3012, 1.0, 0.6988, 1.0, 0.2444, 1.0, 0.1456, 1.0, 0.1974, 1.0, 0.3012, 1.0, 0.6492, 1.0, 0.5877, 1.0, 0.5817, 1.0, 0.6109, 1.0, 0.6109, 1.0, 0.3891, 1.0, 0.3508, 1.0, 0.6492, 1.0, 0.5877, 1.0, 0.4123, 1.0, 0.4183, 1.0, 0.5817, 1.0, 0.4123, 1.0, 0.3508, 1.0, 0.3891, 1.0, 0.4183, 1.0, 0.6492, 1.0, 0.5877, 1.0, 0.5817, 1.0, 0.6109, 1.0, 0.6109, 1.0, 0.3891, 1.0, 0.3508, 1.0, 0.6492, 1.0, 0.5877, 1.0, 0.4123, 1.0, 0.4183, 1.0, 0.5817, 1.0, 0.4123, 1.0, 0.3508, 1.0, 0.3891, 1.0, 0.4183, 1.0, 0.8544, 1.0, 0.7556, 1.0, 0.6988, 1.0, 0.8026, 1.0, 0.8026, 1.0, 0.1974, 1.0, 0.1456, 1.0, 0.8544, 1.0, 0.7556, 1.0, 0.2444, 1.0, 0.3012, 1.0, 0.6988, 1.0, 0.2444, 1.0, 0.1456, 1.0, 0.1974, 1.0, 0.3012, 1.0, 0.4123, 1.0, 0.3508, 1.0, 0.3891, 1.0, 0.4183, 1.0, 0.4183, 1.0, 0.5817, 1.0, 0.5877, 1.0, 0.4123, 1.0, 0.3508, 1.0, 0.6492, 1.0, 0.6109, 1.0, 0.3891, 1.0, 0.6492, 1.0, 0.5877, 1.0, 0.5817, 1.0, 0.6109, 1.0, 0.3547, 1.0, 0.2636, 1.0, 0.3397, 1.0, 0.3969, 1.0, 0.3969, 1.0, 0.6031, 1.0, 0.6453, 1.0, 0.3547, 1.0, 0.2636, 1.0, 0.7364, 1.0, 0.6603, 1.0, 0.3397, 1.0, 0.7364, 1.0, 0.6453, 1.0, 0.6031, 1.0, 0.6603, 1.0, 0.2444, 1.0, 0.1456, 1.0, 0.1974, 1.0, 0.3012, 1.0, 0.3012, 1.0, 0.6988, 1.0, 0.7556, 1.0, 0.2444, 1.0, 0.1456, 1.0, 0.8544, 1.0, 0.8026, 1.0, 0.1974, 1.0, 0.8544, 1.0, 0.7556, 1.0, 0.6988, 1.0, 0.8026, 1.0, 0.09357, 0.1471, 0.5519, 0.9191, 0.5101, 0.8382, 0.1871, 0.2943, 0.6524, 0.9618, 0.5101, 0.8382, 0.5519, 0.9191, 0.6699, 0.9809, 0.6699, 0.9809, 0.6533, 0.9529, 0.6191, 0.9057, 0.6524, 0.9618, 0.3187, 1.0, 0.3187, 1.0, 0.3249, 1.0, 0.3249, 1.0, 0.4, 1.0, 0.3187, 1.0, 0.3249, 1.0, 0.3938, 1.0, 0.3938, 1.0, 0.3249, 1.0, 0.3187, 1.0, 0.4, 1.0, 0.3938, 1.0, 0.3938, 1.0, 0.4, 1.0, 0.4, 1.0, 0.1871, 0.2943, 0.6191, 0.9057, 0.6191, 0.9057, 0.1871, 0.2943])
me_cylinder_001.update()

# ---- objects
ob_cylinder_001 = bpy.data.objects.new('Cylinder.001', me_cylinder_001)

# ---- transforms, parenting, visibility, modifiers, constraints
ob_cylinder_001.location = (-0.003825, 0.1261, 0.7829)
ob_cylinder_001.rotation_euler = (1.571, -0.0, -3.142)

# ---- collection membership
col_collection.objects.link(ob_cylinder_001)

# ---- scene / render settings (as saved in the file)
scene.frame_start = 1; scene.frame_end = 250; scene.frame_set(0)
scene.render.engine = 'BLENDER_EEVEE_NEXT'
bpy.context.view_layer.update()

# ---- added for rendering (the .blend has no active camera and no usable light): camera, sun
cam_auto = bpy.data.cameras.new('AutoCamera')
cam_auto.lens = 50.0
cam_auto.sensor_width = 36.0
cam_auto.clip_end = 1000.0
ob_auto_camera = bpy.data.objects.new('AutoCamera', cam_auto)
scene.collection.objects.link(ob_auto_camera)
ob_auto_camera.location = (5.82429, -6.98915, 5.84029)
ob_auto_camera.rotation_euler = (1.09748, -7.21219e-08, 0.694738)
scene.camera = ob_auto_camera
light_auto_sun = bpy.data.lights.new('AutoSun', 'SUN')
light_auto_sun.energy = 3.0
light_auto_sun.angle = 0.0523599
ob_auto_sun = bpy.data.objects.new('AutoSun', light_auto_sun)
scene.collection.objects.link(ob_auto_sun)
ob_auto_sun.rotation_euler = (0.872665, 0.174533, 0.523599)
bpy.context.view_layer.update()
